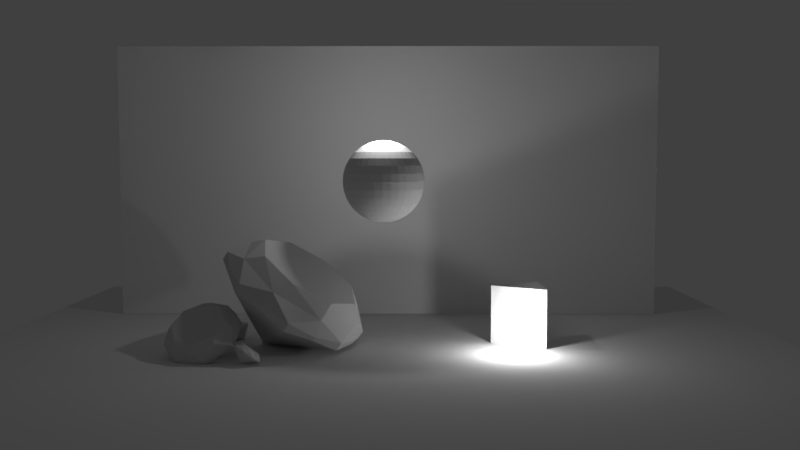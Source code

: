 # Source: untitled.blend  (saved by Blender 2.79.0; exported with 4.5.12 LTS)
import bpy
from mathutils import Matrix  # noqa: F401  (used for matrix-valued properties, if any)

bpy.ops.wm.read_factory_settings(use_empty=True)
scene = bpy.context.scene
scene.name = 'Scene'

# ---- collections
col_collection_1 = bpy.data.collections.new('Collection 1'); scene.collection.children.link(col_collection_1)

# ---- materials (node trees are filled in below, after node groups)
mat_white_diamond = bpy.data.materials.new('White_Diamond')
mat_white_diamond.alpha_threshold = 0.0
mat_white_diamond.use_transparent_shadow = False
mat_white_diamond.diffuse_color = (0.64, 0.64, 0.64, 1.0)
mat_white_diamond.specular_color = (0.5, 0.5, 0.5)
mat_white_diamond.roughness = 0.5
mat_white_diamond.specular_intensity = 1.0
mat_white_diamond_001 = bpy.data.materials.new('White_Diamond.001')
mat_white_diamond_001.alpha_threshold = 0.0
mat_white_diamond_001.use_transparent_shadow = False
mat_white_diamond_001.diffuse_color = (0.64, 0.64, 0.64, 1.0)
mat_white_diamond_001.specular_color = (0.5, 0.5, 0.5)
mat_white_diamond_001.roughness = 0.5
mat_white_diamond_001.specular_intensity = 1.0
mat_white_diamond_002 = bpy.data.materials.new('White_Diamond.002')
mat_white_diamond_002.alpha_threshold = 0.0
mat_white_diamond_002.use_transparent_shadow = False
mat_white_diamond_002.diffuse_color = (0.64, 0.64, 0.64, 1.0)
mat_white_diamond_002.specular_color = (0.5, 0.5, 0.5)
mat_white_diamond_002.roughness = 0.5
mat_white_diamond_002.specular_intensity = 1.0
mat_white_diamond_003 = bpy.data.materials.new('White_Diamond.003')
mat_white_diamond_003.alpha_threshold = 0.0
mat_white_diamond_003.use_transparent_shadow = False
mat_white_diamond_003.diffuse_color = (0.64, 0.64, 0.64, 1.0)
mat_white_diamond_003.specular_color = (0.5, 0.5, 0.5)
mat_white_diamond_003.roughness = 0.5
mat_white_diamond_003.specular_intensity = 1.0
mat_white_diamond_004 = bpy.data.materials.new('White_Diamond.004')
mat_white_diamond_004.alpha_threshold = 0.0
mat_white_diamond_004.use_transparent_shadow = False
mat_white_diamond_004.diffuse_color = (0.64, 0.64, 0.64, 1.0)
mat_white_diamond_004.specular_color = (0.5, 0.5, 0.5)
mat_white_diamond_004.roughness = 0.5
mat_white_diamond_004.specular_intensity = 1.0

# ---- material node trees

# ---- world
world_world = bpy.data.worlds.new('World'); scene.world = world_world
world_world.color = (0.05088, 0.05088, 0.05088)
world_world.use_sun_shadow = False
world_world.sun_shadow_jitter_overblur = 0.0
world_world.cycles.sampling_method = 'MANUAL'

# ---- cameras
cam_camera = bpy.data.cameras.new('Camera')
cam_camera.clip_end = 100.0
cam_camera.lens = 35.0
cam_camera.sensor_width = 32.0
cam_camera.sensor_height = 18.0
cam_camera.ortho_scale = 7.314
cam_camera.dof.focus_distance = 0.0
cam_camera.dof.aperture_fstop = 128.0

# ---- lights
light_lamp = bpy.data.lights.new('Lamp', 'POINT')
light_lamp.transmission_factor = 0.0
light_lamp.cutoff_distance = 30.0
light_lamp.energy = 100.0
light_lamp.shadow_buffer_clip_start = 1.001
light_lamp.shadow_soft_size = 0.1
light_lamp.shadow_maximum_resolution = 0.006
light_lamp.use_absolute_resolution = True
light_lamp_001 = bpy.data.lights.new('Lamp.001', 'POINT')
light_lamp_001.transmission_factor = 0.0
light_lamp_001.cutoff_distance = 30.0
light_lamp_001.energy = 100.0
light_lamp_001.shadow_buffer_clip_start = 1.001
light_lamp_001.shadow_soft_size = 0.1
light_lamp_001.shadow_maximum_resolution = 0.006
light_lamp_001.use_absolute_resolution = True

# ---- meshes
me_20255_triangular_prism = bpy.data.meshes.new('20255_Triangular_Prism')
me_20255_triangular_prism.from_pydata([(4.597, -4.848, 0.0), (0.0, -4.848, 7.963), (-4.597, -4.848, 0.0), (0.0, 4.848, 7.963), (-4.597, 4.848, 0.0), (4.597, 4.848, 0.0)], [], [(0, 1, 2), (2, 1, 3, 4), (1, 0, 5, 3), (0, 2, 4, 5), (5, 4, 3)])
me_20255_triangular_prism.polygons.foreach_set('use_smooth', [True] * 5)
_k = set([(0, 1), (0, 2), (0, 5), (1, 2), (1, 3), (2, 4), (3, 4), (3, 5), (4, 5)])
me_20255_triangular_prism.attributes.new('sharp_edge', 'BOOLEAN', 'EDGE').data.foreach_set('value', [ (min(e.vertices), max(e.vertices)) in _k for e in me_20255_triangular_prism.edges])
_uv = me_20255_triangular_prism.uv_layers.new(name='UVMap')
_uv.uv.foreach_set('vector', [0.4167, 0.0, 0.0833, 0.0, -0.25, 0.0, -0.25, 0.0, 0.0833, 0.0, 0.0833, 1.0, -0.25, 1.0, 0.0833, 0.0, 0.4167, 0.0, 0.4167, 1.0, 0.0833, 1.0, 0.4167, 0.0, 0.75, 0.0, 0.75, 1.0, 0.4167, 1.0, 0.4167, 1.0, 0.75, 1.0, 0.3333, 1.0])
me_20255_triangular_prism.use_remesh_preserve_volume = False
me_20255_triangular_prism.use_remesh_preserve_attributes = False
me_20255_triangular_prism.use_mirror_vertex_groups = False
me_20255_triangular_prism.update()
me_20255_triangular_prism.normals_split_custom_set([tuple(v) for v in zip(*[iter([0.0, -1.0, 0.0, 0.0, -1.0, 0.0, 0.0, -1.0, 0.0, -0.866, 0.0, 0.5, -0.866, 0.0, 0.5, -0.866, 0.0, 0.5, -0.866, 0.0, 0.5, 0.866, 0.0, 0.5, 0.866, 0.0, 0.5, 0.866, 0.0, 0.5, 0.866, 0.0, 0.5, 0.0, 0.0, -1.0, 0.0, 0.0, -1.0, 0.0, 0.0, -1.0, 0.0, 0.0, -1.0, 0.0, 1.0, 0.0, 0.0, 1.0, 0.0, 0.0, 1.0, 0.0])] * 3)])
me_cylinder_cylinder_001_white_diamond = bpy.data.meshes.new('Cylinder_Cylinder.001_White_Diamond')
me_cylinder_cylinder_001_white_diamond.from_pydata([(0.3252, -0.001675, 0.1079), (0.2427, 0.05178, 0.1423), (0.2235, 0.01747, 0.09613), (-0.2267, 0.9255, -0.3513), (-0.8413, 0.6652, -0.1382), (-0.6142, 0.9826, 0.2296), (-0.7031, 0.7904, 0.3849), (-0.9143, 0.4135, -0.1224), (0.2452, 0.003258, 0.04132), (-0.7084, 0.5004, -0.6308), (-0.6755, 0.2574, -0.7247), (0.2952, 0.01747, 0.009975), (-0.2933, 0.5846, -0.9598), (-0.1268, 0.4135, -1.069), (0.3441, 0.05178, 0.02047), (0.1608, 0.8685, -0.9323), (0.4105, 0.7904, -0.9537), (0.3633, 0.08609, 0.06665), (0.3879, 1.186, -0.5644), (0.6216, 1.167, -0.4464), (0.3416, 0.1003, 0.1215), (0.2549, 1.351, -0.07178), (0.3829, 1.323, 0.1559), (0.2916, 0.08609, 0.1528), (-0.1601, 1.266, 0.2571), (-0.1658, 1.167, 0.5002), (-0.376, 0.807, 0.732), (-0.6456, 0.5965, 0.5506), (-0.4302, 0.8981, 0.6869), (-0.6702, 0.6377, 0.5302), (0.3023, 1.14, 0.589), (-0.05241, 1.013, 0.6779), (0.2481, 1.231, 0.5438), (-0.07694, 1.054, 0.6575), (0.7941, 1.14, -0.002211), (0.5534, 1.185, 0.2977), (0.7399, 1.231, -0.04733), (0.5289, 1.226, 0.2773), (0.8114, 0.807, -0.6952), (0.817, 1.013, -0.3672), (0.7571, 0.8981, -0.7403), (0.7925, 1.054, -0.3876), (0.3439, 0.3362, -1.084), (0.5839, 0.5965, -0.9273), (0.2897, 0.4273, -1.129), (0.5594, 0.6377, -0.9477), (-0.3343, 0.003245, -0.941), (-0.009324, 0.1804, -1.055), (-0.3886, 0.09436, -0.9861), (-0.03385, 0.2216, -1.075), (-0.8261, 0.003245, -0.3498), (-0.6152, 0.008004, -0.6744), (-0.8804, 0.09436, -0.3949), (-0.6397, 0.0492, -0.6948), (-0.8434, 0.3362, 0.3432), (-0.8787, 0.1804, -0.009541), (-0.8976, 0.4273, 0.298), (-0.9032, 0.2216, -0.02994)], [], [(0, 1, 2), (3, 4, 5), (6, 4, 7), (0, 2, 8), (3, 9, 4), (7, 9, 10), (0, 8, 11), (3, 12, 9), (10, 12, 13), (0, 11, 14), (3, 15, 12), (13, 15, 16), (0, 14, 17), (3, 18, 15), (16, 18, 19), (0, 17, 20), (3, 21, 18), (19, 21, 22), (0, 20, 23), (3, 24, 21), (22, 24, 25), (0, 23, 1), (3, 5, 24), (25, 5, 6), (26, 27, 1), (26, 28, 29, 27), (6, 29, 28), (30, 31, 23), (30, 32, 33, 31), (25, 33, 32), (34, 35, 20), (34, 36, 37, 35), (22, 37, 36), (38, 39, 17), (38, 40, 41, 39), (19, 41, 40), (42, 43, 14), (42, 44, 45, 43), (16, 45, 44), (46, 47, 11), (46, 48, 49, 47), (13, 49, 48), (50, 51, 8), (50, 52, 53, 51), (10, 53, 52), (54, 55, 2), (54, 56, 57, 55), (7, 57, 56), (27, 29, 56, 54), (55, 57, 52, 50), (51, 53, 48, 46), (47, 49, 44, 42), (43, 45, 40, 38), (39, 41, 36, 34), (35, 37, 32, 30), (31, 33, 28, 26), (1, 23, 26), (23, 31, 26), (28, 33, 25), (25, 6, 28), (23, 20, 30), (20, 35, 30), (32, 37, 22), (22, 25, 32), (20, 17, 34), (17, 39, 34), (36, 41, 19), (19, 22, 36), (17, 14, 38), (14, 43, 38), (40, 45, 16), (16, 19, 40), (14, 11, 42), (11, 47, 42), (44, 49, 13), (13, 16, 44), (11, 8, 46), (8, 51, 46), (48, 53, 10), (10, 13, 48), (8, 2, 50), (2, 55, 50), (52, 57, 7), (7, 10, 52), (2, 1, 54), (1, 27, 54), (56, 29, 6), (6, 7, 56), (6, 5, 4), (7, 4, 9), (10, 9, 12), (13, 12, 15), (16, 15, 18), (19, 18, 21), (22, 21, 24), (25, 24, 5)])
me_cylinder_cylinder_001_white_diamond.polygons.foreach_set('use_smooth', [True] * 96)
_k = set([(0, 1), (0, 2), (0, 8), (0, 11), (0, 14), (0, 17), (0, 20), (0, 23), (1, 2), (1, 23), (1, 26), (1, 27), (1, 54), (2, 8), (2, 50), (2, 54), (2, 55), (4, 5), (4, 6), (4, 7), (4, 9), (5, 6), (5, 24), (5, 25), (6, 7), (6, 25), (6, 28), (6, 29), (6, 56), (7, 9), (7, 10), (7, 52), (7, 56), (7, 57), (8, 11), (8, 46), (8, 50), (8, 51), (9, 10), (9, 12), (10, 12), (10, 13), (10, 48), (10, 52), (10, 53), (11, 14), (11, 42), (11, 46), (11, 47), (12, 13), (12, 15), (13, 15), (13, 16), (13, 44), (13, 48), (13, 49), (14, 17), (14, 38), (14, 42), (14, 43), (15, 16), (15, 18), (16, 18), (16, 19), (16, 40), (16, 44), (16, 45), (17, 20), (17, 34), (17, 38), (17, 39), (18, 19), (18, 21), (19, 21), (19, 22), (19, 36), (19, 40), (19, 41), (20, 23), (20, 30), (20, 34), (20, 35), (21, 22), (21, 24), (22, 24), (22, 25), (22, 32), (22, 36), (22, 37), (23, 26), (23, 30), (23, 31), (24, 25), (25, 28), (25, 32), (25, 33), (26, 27), (26, 28), (26, 31), (27, 29), (27, 54), (28, 29), (28, 33), (29, 56), (30, 31), (30, 32), (30, 35), (31, 33), (32, 33), (32, 37), (34, 35), (34, 36), (34, 39), (35, 37), (36, 37), (36, 41), (38, 39), (38, 40), (38, 43), (39, 41), (40, 41), (40, 45), (42, 43), (42, 44), (42, 47), (43, 45), (44, 45), (44, 49), (46, 47), (46, 48), (46, 51), (47, 49), (48, 49), (48, 53), (50, 51), (50, 52), (50, 55), (51, 53), (52, 53), (52, 57), (54, 55), (54, 56), (55, 57), (56, 57)])
me_cylinder_cylinder_001_white_diamond.attributes.new('sharp_edge', 'BOOLEAN', 'EDGE').data.foreach_set('value', [ (min(e.vertices), max(e.vertices)) in _k for e in me_cylinder_cylinder_001_white_diamond.edges])
me_cylinder_cylinder_001_white_diamond.materials.append(mat_white_diamond)
me_cylinder_cylinder_001_white_diamond.use_remesh_preserve_volume = False
me_cylinder_cylinder_001_white_diamond.use_remesh_preserve_attributes = False
me_cylinder_cylinder_001_white_diamond.use_mirror_vertex_groups = False
me_cylinder_cylinder_001_white_diamond.update()
me_cylinder_cylinder_001_white_diamond.normals_split_custom_set([tuple(v) for v in zip(*[iter([-0.2128, -0.7399, 0.6382, -0.2128, -0.7399, 0.6382, -0.2128, -0.7399, 0.6382, -0.4707, 0.7907, -0.3915, -0.4707, 0.7907, -0.3915, -0.4707, 0.7907, -0.3915, -0.9416, 0.2841, 0.1807, -0.9416, 0.2841, 0.1807, -0.9416, 0.2841, 0.1807, -0.2012, -0.9646, 0.1703, -0.2012, -0.9646, 0.1703, -0.2012, -0.9646, 0.1703, -0.4707, 0.7907, -0.3915, -0.4707, 0.7907, -0.3915, -0.4707, 0.7907, -0.3915, -0.9278, 0.01835, -0.3725, -0.9278, 0.01835, -0.3725, -0.9278, 0.01835, -0.3725, 0.1309, -0.9646, -0.2288, 0.1309, -0.9646, -0.2288, 0.1309, -0.9646, -0.2288, -0.4707, 0.7907, -0.3915, -0.4707, 0.7907, -0.3915, -0.4707, 0.7907, -0.3915, -0.5352, 0.01835, -0.8445, -0.5352, 0.01835, -0.8445, -0.5352, 0.01835, -0.8445, 0.5888, -0.7399, -0.3254, 0.5888, -0.7399, -0.3254, 0.5888, -0.7399, -0.3254, -0.4707, 0.7907, -0.3915, -0.4707, 0.7907, -0.3915, -0.4707, 0.7907, -0.3915, 0.006349, 0.2842, -0.9588, 0.006349, 0.2842, -0.9588, 0.006349, 0.2842, -0.9588, 0.9044, -0.422, -0.06286, 0.9044, -0.422, -0.06286, 0.9044, -0.422, -0.06286, -0.4707, 0.7907, -0.3915, -0.4707, 0.7907, -0.3915, -0.4707, 0.7907, -0.3915, 0.3795, 0.66, -0.6483, 0.3795, 0.66, -0.6483, 0.3795, 0.66, -0.6483, 0.8928, -0.1972, 0.405, 0.8928, -0.1972, 0.405, 0.8928, -0.1972, 0.405, -0.4707, 0.7907, -0.3915, -0.4707, 0.7907, -0.3915, -0.4707, 0.7907, -0.3915, 0.3658, 0.9258, -0.09503, 0.3658, 0.9258, -0.09503, 0.3658, 0.9258, -0.09503, 0.5607, -0.1972, 0.8042, 0.5607, -0.1972, 0.8042, 0.5607, -0.1972, 0.8042, -0.4707, 0.7907, -0.3915, -0.4707, 0.7907, -0.3915, -0.4707, 0.7907, -0.3915, -0.02687, 0.9258, 0.377, -0.02687, 0.9258, 0.377, -0.02687, 0.9258, 0.377, 0.1028, -0.422, 0.9008, 0.1028, -0.422, 0.9008, 0.1028, -0.422, 0.9008, -0.4707, 0.7907, -0.3915, -0.4707, 0.7907, -0.3915, -0.4707, 0.7907, -0.3915, -0.5684, 0.66, 0.4912, -0.5684, 0.66, 0.4912, -0.5684, 0.66, 0.4912, -0.02999, -0.6303, 0.7757, -0.02999, -0.6303, 0.7757, -0.02999, -0.6303, 0.7757, -0.5852, 0.05235, 0.8092, -0.5852, 0.05235, 0.8092, -0.5852, 0.05235, 0.8092, -0.5852, 0.05235, 0.8092, -0.7521, 0.3616, 0.5509, -0.7521, 0.3616, 0.5509, -0.7521, 0.3616, 0.5509, 0.3466, -0.3617, 0.8655, 0.3466, -0.3617, 0.8655, 0.3466, -0.3617, 0.8655, 0.05308, 0.4683, 0.8819, 0.05308, 0.4683, 0.8819, 0.05308, 0.4683, 0.8819, 0.05308, 0.4683, 0.8819, -0.1822, 0.7455, 0.6411, -0.1822, 0.7455, 0.6411, -0.1822, 0.7455, 0.6411, 0.7374, -0.2462, 0.6289, 0.7374, -0.2462, 0.6289, 0.7374, -0.2462, 0.6289, 0.6603, 0.61, 0.4381, 0.6603, 0.61, 0.4381, 0.6603, 0.61, 0.4381, 0.6603, 0.61, 0.4381, 0.3775, 0.8892, 0.2584, 0.3775, 0.8892, 0.2584, 0.3775, 0.8892, 0.2584, 0.9136, -0.3514, 0.2047, 0.9136, -0.3514, 0.2047, 0.9136, -0.3514, 0.2047, 0.8807, 0.3943, -0.2624, 0.8807, 0.3943, -0.2624, 0.8807, 0.3943, -0.2624, 0.8807, 0.3943, -0.2624, 0.5991, 0.7085, -0.3729, 0.5991, 0.7085, -0.3729, 0.5991, 0.7085, -0.3729, 0.7718, -0.6158, -0.1587, 0.7718, -0.6158, -0.1587, 0.7718, -0.6158, -0.1587, 0.5852, -0.05234, -0.8092, 0.5852, -0.05234, -0.8092, 0.5852, -0.05234, -0.8092, 0.5852, -0.05234, -0.8092, 0.3528, 0.3092, -0.8831, 0.3528, 0.3092, -0.8831, 0.3528, 0.3092, -0.8831, 0.3952, -0.8844, -0.2484, 0.3952, -0.8844, -0.2484, 0.3952, -0.8844, -0.2484, -0.05308, -0.4683, -0.882, -0.05308, -0.4683, -0.882, -0.05308, -0.4683, -0.882, -0.05308, -0.4683, -0.882, -0.2171, -0.07469, -0.9733, -0.2171, -0.07469, -0.9733, -0.2171, -0.07469, -0.9733, 0.004335, -0.9999, -0.01184, 0.004335, -0.9999, -0.01184, 0.004335, -0.9999, -0.01184, -0.6603, -0.61, -0.4381, -0.6603, -0.61, -0.4381, -0.6603, -0.61, -0.4381, -0.6603, -0.61, -0.4381, -0.7769, -0.2184, -0.5906, -0.7769, -0.2184, -0.5906, -0.7769, -0.2184, -0.5906, -0.1718, -0.8947, 0.4124, -0.1718, -0.8947, 0.4124, -0.1718, -0.8947, 0.4124, -0.8807, -0.3943, 0.2624, -0.8807, -0.3943, 0.2624, -0.8807, -0.3943, 0.2624, -0.8807, -0.3943, 0.2624, -0.9985, -0.03764, 0.04074, -0.9985, -0.03764, 0.04074, -0.9985, -0.03764, 0.04074, -0.6892, -0.05234, 0.7227, -0.6892, -0.05234, 0.7227, -0.6892, -0.05234, 0.7227, -0.6892, -0.05234, 0.7227, -0.8769, -0.4683, 0.1083, -0.8769, -0.4683, 0.1083, -0.8769, -0.4683, 0.1083, -0.8769, -0.4683, 0.1083, -0.5509, -0.61, -0.5695, -0.5509, -0.61, -0.5695, -0.5509, -0.61, -0.5695, -0.5509, -0.61, -0.5695, 0.09774, -0.3943, -0.9138, 0.09774, -0.3943, -0.9138, 0.09774, -0.3943, -0.9138, 0.09774, -0.3943, -0.9138, 0.6892, 0.05235, -0.7227, 0.6892, 0.05235, -0.7227, 0.6892, 0.05235, -0.7227, 0.6892, 0.05235, -0.7227, 0.8769, 0.4683, -0.1083, 0.8769, 0.4683, -0.1083, 0.8769, 0.4683, -0.1083, 0.8769, 0.4683, -0.1083, 0.5509, 0.61, 0.5695, 0.5509, 0.61, 0.5695, 0.5509, 0.61, 0.5695, 0.5509, 0.61, 0.5695, -0.09775, 0.3943, 0.9138, -0.09775, 0.3943, 0.9138, -0.09775, 0.3943, 0.9138, -0.09775, 0.3943, 0.9138, 0.178, -0.5109, 0.841, 0.178, -0.5109, 0.841, 0.178, -0.5109, 0.841, 0.3676, -0.3514, 0.861, 0.3676, -0.3514, 0.861, 0.3676, -0.3514, 0.861, -0.2577, 0.7085, 0.657, -0.2577, 0.7085, 0.657, -0.2577, 0.7085, 0.657, -0.5913, 0.7625, 0.2626, -0.5913, 0.7625, 0.2626, -0.5913, 0.7625, 0.2626, 0.5672, -0.3199, 0.7589, 0.5672, -0.3199, 0.7589, 0.5672, -0.3199, 0.7589, 0.7526, -0.2462, 0.6107, 0.7526, -0.2462, 0.6107, 0.7526, -0.2462, 0.6107, 0.3228, 0.8892, 0.3242, 0.3228, 0.8892, 0.3242, 0.3228, 0.8892, 0.3242, -0.1675, 0.9705, 0.1732, -0.1675, 0.9705, 0.1732, -0.1675, 0.9705, 0.1732, 0.8495, -0.3199, 0.4196, 0.8495, -0.3199, 0.4196, 0.8495, -0.3199, 0.4196, 0.9141, -0.3617, 0.1833, 0.9141, -0.3617, 0.1833, 0.9141, -0.3617, 0.1833, 0.5972, 0.7455, -0.2958, 0.5972, 0.7455, -0.2958, 0.5972, 0.7455, -0.2958, 0.1398, 0.9705, -0.1962, 0.1398, 0.9705, -0.1962, 0.1398, 0.9705, -0.1962, 0.8594, -0.5109, 0.02196, 0.8594, -0.5109, 0.02196, 0.8594, -0.5109, 0.02196, 0.7573, -0.6303, -0.1707, 0.7573, -0.6303, -0.1707, 0.7573, -0.6303, -0.1707, 0.4048, 0.3616, -0.8398, 0.4048, 0.3616, -0.8398, 0.4048, 0.3616, -0.8398, 0.1506, 0.7625, -0.6292, 0.1506, 0.7625, -0.6292, 0.1506, 0.7625, -0.6292, 0.5911, -0.7811, -0.2012, 0.5911, -0.7811, -0.2012, 0.5911, -0.7811, -0.2012, 0.3742, -0.8947, -0.2439, 0.3742, -0.8947, -0.2439, 0.3742, -0.8947, -0.2439, -0.1416, -0.03764, -0.9892, -0.1416, -0.03764, -0.9892, -0.1416, -0.03764, -0.9892, -0.1415, 0.4684, -0.8721, -0.1415, 0.4684, -0.8721, -0.1415, 0.4684, -0.8721, 0.2019, -0.9721, -0.1191, 0.2019, -0.9721, -0.1191, 0.2019, -0.9721, -0.1191, -0.01085, -0.9999, 0.006418, -0.01085, -0.9999, 0.006418, -0.01085, -0.9999, 0.006418, -0.7221, -0.2184, -0.6564, -0.7221, -0.2184, -0.6564, -0.7221, -0.2184, -0.6564, -0.5653, 0.2604, -0.7827, -0.5653, 0.2604, -0.7827, -0.5653, 0.2604, -0.7827, -0.08036, -0.9721, 0.2202, -0.08036, -0.9721, 0.2202, -0.08036, -0.9721, 0.2202, -0.1723, -0.8844, 0.4338, -0.1723, -0.8844, 0.4338, -0.1723, -0.8844, 0.4338, -0.9965, -0.07469, -0.03639, -0.9965, -0.07469, -0.03639, -0.9965, -0.07469, -0.03639, -0.8725, 0.2604, -0.4134, -0.8725, 0.2604, -0.4134, -0.8725, 0.2604, -0.4134, -0.09025, -0.7811, 0.6179, -0.09025, -0.7811, 0.6179, -0.09025, -0.7811, 0.6179, -0.01555, -0.6158, 0.7878, -0.01555, -0.6158, 0.7878, -0.01555, -0.6158, 0.7878, -0.8042, 0.3092, 0.5076, -0.8042, 0.3092, 0.5076, -0.8042, 0.3092, 0.5076, -0.8833, 0.4684, 0.01962, -0.8833, 0.4684, 0.01962, -0.8833, 0.4684, 0.01962, -0.8646, 0.49, 0.1111, -0.8646, 0.49, 0.1111, -0.8646, 0.49, 0.1111, -0.9127, 0.244, -0.3279, -0.9127, 0.244, -0.3279, -0.9127, 0.244, -0.3279, -0.6331, 0.2028, -0.747, -0.6331, 0.2028, -0.747, -0.6331, 0.2028, -0.747, -0.1897, 0.3906, -0.9008, -0.1897, 0.3906, -0.9008, -0.1897, 0.3906, -0.9008, 0.1578, 0.6974, -0.6991, 0.1578, 0.6974, -0.6991, 0.1578, 0.6974, -0.6991, 0.2059, 0.9434, -0.2601, 0.2059, 0.9434, -0.2601, 0.2059, 0.9434, -0.2601, -0.07367, 0.9845, 0.159, -0.07367, 0.9845, 0.159, -0.07367, 0.9845, 0.159, -0.5171, 0.7967, 0.3128, -0.5171, 0.7967, 0.3128, -0.5171, 0.7967, 0.3128])] * 3)])
me_cylinder_002_cylinder_002_white_diamond_001 = bpy.data.meshes.new('Cylinder.002_Cylinder.002_White_Diamond.001')
me_cylinder_002_cylinder_002_white_diamond_001.from_pydata([(0.9857, 0.002262, 0.1016), (1.003, 0.01555, 0.115), (0.996, 0.00702, 0.1249), (0.9565, 0.2327, 0.2777), (1.079, 0.168, 0.3828), (1.13, 0.2469, 0.2879), (1.174, 0.1992, 0.2875), (1.092, 0.1055, 0.3965), (0.9815, 0.003488, 0.1271), (0.9569, 0.1271, 0.4161), (0.9327, 0.06666, 0.4208), (0.9685, 0.00702, 0.1203), (0.8343, 0.148, 0.3683), (0.7899, 0.1055, 0.3463), (0.9646, 0.01555, 0.1085), (0.7832, 0.2186, 0.2675), (0.7472, 0.1992, 0.2166), (0.9721, 0.02408, 0.09862), (0.8336, 0.2975, 0.1726), (0.8296, 0.2929, 0.1076), (0.9866, 0.02761, 0.0964), (0.956, 0.3384, 0.1392), (0.9888, 0.3317, 0.08321), (0.9996, 0.02408, 0.1032), (1.079, 0.3175, 0.187), (1.132, 0.2929, 0.1577), (1.208, 0.2033, 0.1737), (1.203, 0.151, 0.2543), (1.205, 0.2259, 0.191), (1.201, 0.1612, 0.2622), (1.092, 0.286, 0.04614), (1.155, 0.2544, 0.1111), (1.089, 0.3087, 0.06344), (1.154, 0.2646, 0.1189), (0.9032, 0.286, 0.01482), (0.9978, 0.2973, 0.02882), (0.9004, 0.3087, 0.03212), (0.9965, 0.3075, 0.03665), (0.7524, 0.2033, 0.09811), (0.822, 0.2544, 0.05573), (0.7495, 0.2259, 0.1154), (0.8207, 0.2646, 0.06355), (0.7276, 0.08624, 0.2472), (0.7311, 0.151, 0.1761), (0.7247, 0.1089, 0.2645), (0.7298, 0.1612, 0.1839), (0.8434, 0.003485, 0.3748), (0.7783, 0.04752, 0.3193), (0.8406, 0.02613, 0.3921), (0.777, 0.05776, 0.3271), (1.032, 0.003485, 0.4061), (0.9359, 0.004668, 0.4016), (1.029, 0.02613, 0.4234), (0.9346, 0.01491, 0.4094), (1.183, 0.08624, 0.3228), (1.112, 0.04752, 0.3747), (1.18, 0.1089, 0.3401), (1.11, 0.05776, 0.3825)], [], [(0, 1, 2), (3, 4, 5), (6, 4, 7), (0, 2, 8), (3, 9, 4), (7, 9, 10), (0, 8, 11), (3, 12, 9), (10, 12, 13), (0, 11, 14), (3, 15, 12), (13, 15, 16), (0, 14, 17), (3, 18, 15), (16, 18, 19), (0, 17, 20), (3, 21, 18), (19, 21, 22), (0, 20, 23), (3, 24, 21), (22, 24, 25), (0, 23, 1), (3, 5, 24), (25, 5, 6), (26, 27, 1), (26, 28, 29, 27), (6, 29, 28), (30, 31, 23), (30, 32, 33, 31), (25, 33, 32), (34, 35, 20), (34, 36, 37, 35), (22, 37, 36), (38, 39, 17), (38, 40, 41, 39), (19, 41, 40), (42, 43, 14), (42, 44, 45, 43), (16, 45, 44), (46, 47, 11), (46, 48, 49, 47), (13, 49, 48), (50, 51, 8), (50, 52, 53, 51), (10, 53, 52), (54, 55, 2), (54, 56, 57, 55), (7, 57, 56), (27, 29, 56, 54), (55, 57, 52, 50), (51, 53, 48, 46), (47, 49, 44, 42), (43, 45, 40, 38), (39, 41, 36, 34), (35, 37, 32, 30), (31, 33, 28, 26), (1, 23, 26), (23, 31, 26), (28, 33, 25), (25, 6, 28), (23, 20, 30), (20, 35, 30), (32, 37, 22), (22, 25, 32), (20, 17, 34), (17, 39, 34), (36, 41, 19), (19, 22, 36), (17, 14, 38), (14, 43, 38), (40, 45, 16), (16, 19, 40), (14, 11, 42), (11, 47, 42), (44, 49, 13), (13, 16, 44), (11, 8, 46), (8, 51, 46), (48, 53, 10), (10, 13, 48), (8, 2, 50), (2, 55, 50), (52, 57, 7), (7, 10, 52), (2, 1, 54), (1, 27, 54), (56, 29, 6), (6, 7, 56), (6, 5, 4), (7, 4, 9), (10, 9, 12), (13, 12, 15), (16, 15, 18), (19, 18, 21), (22, 21, 24), (25, 24, 5)])
me_cylinder_002_cylinder_002_white_diamond_001.polygons.foreach_set('use_smooth', [True] * 96)
_k = set([(0, 1), (0, 2), (0, 8), (0, 11), (0, 14), (0, 17), (0, 20), (0, 23), (1, 2), (1, 23), (1, 26), (1, 27), (1, 54), (2, 8), (2, 50), (2, 54), (2, 55), (4, 5), (4, 6), (4, 7), (4, 9), (5, 6), (5, 24), (5, 25), (6, 7), (6, 25), (6, 28), (6, 29), (6, 56), (7, 9), (7, 10), (7, 52), (7, 56), (7, 57), (8, 11), (8, 46), (8, 50), (8, 51), (9, 10), (9, 12), (10, 12), (10, 13), (10, 48), (10, 52), (10, 53), (11, 14), (11, 42), (11, 46), (11, 47), (12, 13), (12, 15), (13, 15), (13, 16), (13, 44), (13, 48), (13, 49), (14, 17), (14, 38), (14, 42), (14, 43), (15, 16), (15, 18), (16, 18), (16, 19), (16, 40), (16, 44), (16, 45), (17, 20), (17, 34), (17, 38), (17, 39), (18, 19), (18, 21), (19, 21), (19, 22), (19, 36), (19, 40), (19, 41), (20, 23), (20, 30), (20, 34), (20, 35), (21, 22), (21, 24), (22, 24), (22, 25), (22, 32), (22, 36), (22, 37), (23, 26), (23, 30), (23, 31), (24, 25), (25, 28), (25, 32), (25, 33), (26, 27), (26, 28), (26, 31), (27, 29), (27, 54), (28, 29), (28, 33), (29, 56), (30, 31), (30, 32), (30, 35), (31, 33), (32, 33), (32, 37), (34, 35), (34, 36), (34, 39), (35, 37), (36, 37), (36, 41), (38, 39), (38, 40), (38, 43), (39, 41), (40, 41), (40, 45), (42, 43), (42, 44), (42, 47), (43, 45), (44, 45), (44, 49), (46, 47), (46, 48), (46, 51), (47, 49), (48, 49), (48, 53), (50, 51), (50, 52), (50, 55), (51, 53), (52, 53), (52, 57), (54, 55), (54, 56), (55, 57), (56, 57)])
me_cylinder_002_cylinder_002_white_diamond_001.attributes.new('sharp_edge', 'BOOLEAN', 'EDGE').data.foreach_set('value', [ (min(e.vertices), max(e.vertices)) in _k for e in me_cylinder_002_cylinder_002_white_diamond_001.edges])
me_cylinder_002_cylinder_002_white_diamond_001.materials.append(mat_white_diamond_001)
me_cylinder_002_cylinder_002_white_diamond_001.use_remesh_preserve_volume = False
me_cylinder_002_cylinder_002_white_diamond_001.use_remesh_preserve_attributes = False
me_cylinder_002_cylinder_002_white_diamond_001.use_mirror_vertex_groups = False
me_cylinder_002_cylinder_002_white_diamond_001.update()
me_cylinder_002_cylinder_002_white_diamond_001.normals_split_custom_set([tuple(v) for v in zip(*[iter([0.6584, -0.7398, -0.1386, 0.6584, -0.7398, -0.1386, 0.6584, -0.7398, -0.1386, -0.1003, 0.7907, 0.604, -0.1003, 0.7907, 0.604, -0.1003, 0.7907, 0.604, 0.6314, 0.2842, 0.7215, 0.6314, 0.2842, 0.7215, 0.6314, 0.2842, 0.7215, 0.2486, -0.9646, 0.08763, 0.2486, -0.9646, 0.08763, 0.2486, -0.9646, 0.08763, -0.1003, 0.7907, 0.604, -0.1003, 0.7907, 0.604, -0.1003, 0.7907, 0.604, 0.1469, 0.01835, 0.989, 0.1469, 0.01835, 0.989, 0.1469, 0.01835, 0.989, -0.2635, -0.9646, 0.002588, -0.2635, -0.9646, 0.002588, -0.2635, -0.9646, 0.002588, -0.1003, 0.7907, 0.604, -0.1003, 0.7907, 0.604, -0.1003, 0.7907, 0.604, -0.4587, 0.01835, 0.8884, -0.4587, 0.01835, 0.8884, -0.4587, 0.01835, 0.8884, -0.5782, -0.7398, -0.344, -0.5782, -0.7398, -0.344, -0.5782, -0.7398, -0.344, -0.1003, 0.7907, 0.604, -0.1003, 0.7907, 0.604, -0.1003, 0.7907, 0.604, -0.8308, 0.2842, 0.4786, -0.8308, 0.2842, 0.4786, -0.8308, 0.2842, 0.4786, -0.511, -0.422, -0.7489, -0.511, -0.422, -0.7489, -0.511, -0.422, -0.7489, -0.1003, 0.7907, 0.604, -0.1003, 0.7907, 0.604, -0.1003, 0.7907, 0.604, -0.7512, 0.66, -0.000239, -0.7512, 0.66, -0.000239, -0.7512, 0.66, -0.000239, -0.1012, -0.1972, -0.9751, -0.1012, -0.1972, -0.9751, -0.1012, -0.1972, -0.9751, -0.1003, 0.7907, 0.604, -0.1003, 0.7907, 0.604, -0.1003, 0.7907, 0.604, -0.2667, 0.9258, -0.2677, -0.2667, 0.9258, -0.2677, -0.2667, 0.9258, -0.2677, 0.4109, -0.1972, -0.8901, 0.4109, -0.1972, -0.8901, 0.4109, -0.1972, -0.8901, -0.1003, 0.7907, 0.604, -0.1003, 0.7907, 0.604, -0.1003, 0.7907, 0.604, 0.3389, 0.9258, -0.1671, 0.3389, 0.9258, -0.1671, 0.3389, 0.9258, -0.1671, 0.7256, -0.422, -0.5435, 0.7256, -0.422, -0.5435, 0.7256, -0.422, -0.5435, -0.1003, 0.7907, 0.604, -0.1003, 0.7907, 0.604, -0.1003, 0.7907, 0.604, 0.711, 0.66, 0.2426, 0.711, 0.66, 0.2426, 0.711, 0.66, 0.2426, 0.6847, -0.6303, -0.3658, 0.6847, -0.6303, -0.3658, 0.6847, -0.6303, -0.3658, 0.9939, 0.05237, 0.09656, 0.9939, 0.05237, 0.09656, 0.9939, 0.05237, 0.09656, 0.9939, 0.05237, 0.09656, 0.8553, 0.3616, 0.371, 0.8553, 0.3616, 0.371, 0.8553, 0.3616, 0.371, 0.572, -0.3617, -0.7362, 0.572, -0.3617, -0.7362, 0.572, -0.3617, -0.7362, 0.7344, 0.4683, -0.4912, 0.7344, 0.4683, -0.4912, 0.7344, 0.4683, -0.4912, 0.7344, 0.4683, -0.4912, 0.6453, 0.7455, -0.1664, 0.6453, 0.7455, -0.1664, 0.6453, 0.7455, -0.1664, 0.1705, -0.2462, -0.9541, 0.1705, -0.2462, -0.9541, 0.1705, -0.2462, -0.9541, 0.04472, 0.61, -0.7911, 0.04472, 0.61, -0.7911, 0.04472, 0.61, -0.7911, 0.04472, 0.61, -0.7911, 0.0324, 0.8892, -0.4563, 0.0324, 0.8892, -0.4563, 0.0324, 0.8892, -0.4563, -0.2846, -0.3514, -0.8919, -0.2846, -0.3514, -0.8919, -0.2846, -0.3514, -0.8919, -0.6712, 0.3943, -0.6277, -0.6712, 0.3943, -0.6277, -0.6712, 0.3943, -0.6277, -0.6712, 0.3943, -0.6277, -0.6244, 0.7085, -0.3288, -0.6244, 0.7085, -0.3288, -0.6244, 0.7085, -0.3288, -0.5266, -0.6158, -0.586, -0.5266, -0.6158, -0.586, -0.5266, -0.6158, -0.586, -0.994, -0.05233, -0.09654, -0.994, -0.05233, -0.09654, -0.994, -0.05233, -0.09654, -0.994, -0.05233, -0.09654, -0.9404, 0.3092, 0.1414, -0.9404, 0.3092, 0.1414, -0.9404, 0.3092, 0.1414, -0.4139, -0.8844, -0.2157, -0.4139, -0.8844, -0.2157, -0.4139, -0.8844, -0.2157, -0.7344, -0.4684, 0.4911, -0.7344, -0.4684, 0.4911, -0.7344, -0.4684, 0.4911, -0.7344, -0.4684, 0.4911, -0.7304, -0.07469, 0.6789, -0.7304, -0.07469, 0.6789, -0.7304, -0.07469, 0.6789, -0.01241, -0.9999, 0.002238, -0.01241, -0.9999, 0.002238, -0.01241, -0.9999, 0.002238, -0.04472, -0.61, 0.7911, -0.04472, -0.61, 0.7911, -0.04472, -0.61, 0.7911, -0.04472, -0.61, 0.7911, -0.1175, -0.2184, 0.9688, -0.1175, -0.2184, 0.9688, -0.1175, -0.2184, 0.9688, 0.4427, -0.8947, -0.05996, 0.4427, -0.8947, -0.05996, 0.4427, -0.8947, -0.05996, 0.6712, -0.3943, 0.6277, 0.6712, -0.3943, 0.6277, 0.6712, -0.3943, 0.6277, 0.6712, -0.3943, 0.6277, 0.5393, -0.03765, 0.8413, 0.5393, -0.03765, 0.8413, 0.5393, -0.03765, 0.8413, 0.9718, -0.05232, 0.2299, 0.9718, -0.05232, 0.2299, 0.9718, -0.05232, 0.2299, 0.9718, -0.05232, 0.2299, 0.5363, -0.4683, 0.7022, 0.5363, -0.4683, 0.7022, 0.5363, -0.4683, 0.7022, 0.5363, -0.4683, 0.7022, -0.2134, -0.61, 0.7631, -0.2134, -0.61, 0.7631, -0.2134, -0.61, 0.7631, -0.2134, -0.61, 0.7631, -0.8381, -0.3943, 0.377, -0.8381, -0.3943, 0.377, -0.8381, -0.3943, 0.377, -0.8381, -0.3943, 0.377, -0.9718, 0.05236, -0.2299, -0.9718, 0.05236, -0.2299, -0.9718, 0.05236, -0.2299, -0.9718, 0.05236, -0.2299, -0.5363, 0.4684, -0.7022, -0.5363, 0.4684, -0.7022, -0.5363, 0.4684, -0.7022, -0.5363, 0.4684, -0.7022, 0.2134, 0.61, -0.7631, 0.2134, 0.61, -0.7631, 0.2134, 0.61, -0.7631, 0.2134, 0.61, -0.7631, 0.8381, 0.3943, -0.377, 0.8381, 0.3943, -0.377, 0.8381, 0.3943, -0.377, 0.8381, 0.3943, -0.377, 0.6361, -0.5109, -0.5782, 0.6361, -0.5109, -0.5782, 0.6361, -0.5109, -0.5782, 0.5576, -0.3514, -0.752, 0.5576, -0.3514, -0.752, 0.5576, -0.3514, -0.752, 0.6972, 0.7085, -0.1093, 0.6972, 0.7085, -0.1093, 0.6972, 0.7085, -0.1093, 0.5252, 0.7625, 0.3778, 0.5252, 0.7625, 0.3778, 0.5252, 0.7625, 0.3778, 0.3686, -0.3198, -0.8728, 0.3686, -0.3198, -0.8728, 0.3686, -0.3198, -0.8728, 0.1471, -0.2462, -0.958, 0.1471, -0.2462, -0.958, 0.1471, -0.2462, -0.958, 0.1168, 0.8892, -0.4423, 0.1168, 0.8892, -0.4423, 0.1168, 0.8892, -0.4423, 0.2341, 0.9705, 0.05708, 0.2341, 0.9705, 0.05708, 0.2341, 0.9705, 0.05708, -0.06669, -0.3199, -0.9451, -0.06669, -0.3199, -0.9451, -0.06669, -0.3199, -0.9451, -0.3033, -0.3617, -0.8816, -0.3033, -0.3617, -0.8816, -0.3033, -0.3617, -0.8816, -0.5569, 0.7455, -0.3661, -0.5569, 0.7455, -0.3661, -0.5569, 0.7455, -0.3661, -0.2399, 0.9705, -0.02164, -0.2399, 0.9705, -0.02164, -0.2399, 0.9705, -0.02164, -0.415, -0.5109, -0.7528, -0.415, -0.5109, -0.7528, -0.415, -0.5109, -0.7528, -0.5297, -0.6303, -0.5675, -0.5297, -0.6303, -0.5675, -0.5297, -0.6303, -0.5675, -0.9293, 0.3616, 0.07464, -0.9293, 0.3616, 0.07464, -0.9293, 0.3616, 0.07464, -0.6191, 0.7625, 0.1877, -0.6191, 0.7625, 0.1877, -0.6191, 0.7625, 0.1877, -0.4722, -0.7811, -0.4087, -0.4722, -0.7811, -0.4087, -0.4722, -0.7811, -0.4087, -0.3995, -0.8947, -0.1998, -0.3995, -0.8947, -0.1998, -0.3995, -0.8947, -0.1998, -0.7823, -0.03764, 0.6218, -0.7823, -0.03764, 0.6218, -0.7823, -0.03764, 0.6218, -0.6814, 0.4684, 0.5625, -0.6814, 0.4684, 0.5625, -0.6814, 0.4684, 0.5625, -0.2047, -0.9722, -0.1141, -0.2047, -0.9722, -0.1141, -0.2047, -0.9722, -0.1141, 0.01102, -0.9999, 0.006129, 0.01102, -0.9999, 0.006129, 0.01102, -0.9999, 0.006129, -0.2019, -0.2184, 0.9547, -0.2019, -0.2184, 0.9547, -0.2019, -0.2184, 0.9547, -0.3902, 0.2604, 0.8832, -0.3902, 0.2604, 0.8832, -0.3902, 0.2604, 0.8832, 0.2306, -0.9722, -0.0418, 0.2306, -0.9722, -0.0418, 0.2306, -0.9722, -0.0418, 0.4614, -0.8844, -0.0703, 0.4614, -0.8844, -0.0703, 0.4614, -0.8844, -0.0703, 0.4718, -0.07471, 0.8785, 0.4718, -0.07471, 0.8785, 0.4718, -0.07471, 0.8785, 0.08379, 0.2604, 0.9619, 0.08379, 0.2604, 0.9619, 0.08379, 0.2604, 0.9619, 0.5789, -0.7811, -0.2341, 0.5789, -0.7811, -0.2341, 0.5789, -0.7811, -0.2341, 0.6878, -0.6158, -0.3844, 0.6878, -0.6158, -0.3844, 0.6878, -0.6158, -0.3844, 0.8442, 0.3092, 0.4378, 0.8442, 0.3092, 0.4378, 0.8442, 0.3092, 0.4378, 0.463, 0.4684, 0.7525, 0.463, 0.4684, 0.7525, 0.463, 0.4684, 0.7525, 0.5325, 0.49, 0.6902, 0.5325, 0.49, 0.6902, 0.5325, 0.49, 0.6902, 0.1779, 0.244, 0.9533, 0.1779, 0.244, 0.9533, 0.1779, 0.244, 0.9533, -0.3251, 0.2028, 0.9237, -0.3251, 0.2028, 0.9237, -0.3251, 0.2028, 0.9237, -0.6818, 0.3906, 0.6186, -0.6818, 0.3906, 0.6186, -0.6818, 0.3906, 0.6186, -0.6831, 0.6974, 0.2168, -0.6831, 0.6974, 0.2168, -0.6831, 0.6974, 0.2168, -0.3285, 0.9434, -0.04637, -0.3285, 0.9434, -0.04637, -0.3285, 0.9434, -0.04637, 0.1745, 0.9845, -0.01672, 0.1745, 0.9845, -0.01672, 0.1745, 0.9845, -0.01672, 0.5311, 0.7967, 0.2884, 0.5311, 0.7967, 0.2884, 0.5311, 0.7967, 0.2884])] * 3)])
me_cylinder_001_cylinder_000_white_diamond_002 = bpy.data.meshes.new('Cylinder.001_Cylinder.000_White_Diamond.002')
me_cylinder_001_cylinder_000_white_diamond_002.from_pydata([(1.027, 0.001972, -0.2415), (1.008, 0.0275, -0.28), (1.03, 0.01111, -0.2903), (1.231, 0.4448, -0.5165), (1.114, 0.3205, -0.8041), (0.9445, 0.472, -0.6864), (0.8682, 0.3802, -0.7248), (1.105, 0.2002, -0.8385), (1.056, 0.004327, -0.2814), (1.352, 0.2417, -0.7533), (1.398, 0.1257, -0.7401), (1.073, 0.01111, -0.2584), (1.52, 0.2819, -0.5638), (1.576, 0.2002, -0.4872), (1.069, 0.0275, -0.2348), (1.518, 0.4175, -0.3466), (1.535, 0.3802, -0.228), (1.047, 0.04388, -0.2244), (1.349, 0.5691, -0.2289), (1.299, 0.5602, -0.1144), (1.021, 0.05067, -0.2334), (1.11, 0.6478, -0.2796), (1.005, 0.6348, -0.2128), (1.004, 0.04388, -0.2564), (0.943, 0.6076, -0.4691), (0.827, 0.5602, -0.4656), (0.711, 0.3881, -0.5599), (0.7906, 0.2876, -0.6931), (0.7312, 0.4317, -0.5869), (0.7997, 0.3073, -0.7054), (0.7966, 0.5471, -0.2401), (0.7451, 0.4864, -0.407), (0.8168, 0.5906, -0.2671), (0.7542, 0.506, -0.4192), (1.091, 0.5471, -0.02074), (0.942, 0.5687, -0.1278), (1.111, 0.5906, -0.04776), (0.9511, 0.5884, -0.1401), (1.422, 0.3881, -0.03028), (1.266, 0.4864, -0.01919), (1.442, 0.4317, -0.0573), (1.275, 0.506, -0.03141), (1.595, 0.1633, -0.2631), (1.527, 0.2876, -0.1447), (1.616, 0.2068, -0.2902), (1.536, 0.3073, -0.1569), (1.51, 0.004321, -0.5829), (1.572, 0.08891, -0.4308), (1.53, 0.04783, -0.6099), (1.582, 0.1086, -0.4431), (1.215, 0.004321, -0.8023), (1.376, 0.006594, -0.71), (1.236, 0.04783, -0.8293), (1.385, 0.02627, -0.7222), (0.8845, 0.1633, -0.7927), (1.052, 0.08891, -0.8186), (0.9046, 0.2068, -0.8198), (1.061, 0.1086, -0.8309)], [], [(0, 1, 2), (3, 4, 5), (6, 4, 7), (0, 2, 8), (3, 9, 4), (7, 9, 10), (0, 8, 11), (3, 12, 9), (10, 12, 13), (0, 11, 14), (3, 15, 12), (13, 15, 16), (0, 14, 17), (3, 18, 15), (16, 18, 19), (0, 17, 20), (3, 21, 18), (19, 21, 22), (0, 20, 23), (3, 24, 21), (22, 24, 25), (0, 23, 1), (3, 5, 24), (25, 5, 6), (26, 27, 1), (26, 28, 29, 27), (6, 29, 28), (30, 31, 23), (30, 32, 33, 31), (25, 33, 32), (34, 35, 20), (34, 36, 37, 35), (22, 37, 36), (38, 39, 17), (38, 40, 41, 39), (19, 41, 40), (42, 43, 14), (42, 44, 45, 43), (16, 45, 44), (46, 47, 11), (46, 48, 49, 47), (13, 49, 48), (50, 51, 8), (50, 52, 53, 51), (10, 53, 52), (54, 55, 2), (54, 56, 57, 55), (7, 57, 56), (27, 29, 56, 54), (55, 57, 52, 50), (51, 53, 48, 46), (47, 49, 44, 42), (43, 45, 40, 38), (39, 41, 36, 34), (35, 37, 32, 30), (31, 33, 28, 26), (1, 23, 26), (23, 31, 26), (28, 33, 25), (25, 6, 28), (23, 20, 30), (20, 35, 30), (32, 37, 22), (22, 25, 32), (20, 17, 34), (17, 39, 34), (36, 41, 19), (19, 22, 36), (17, 14, 38), (14, 43, 38), (40, 45, 16), (16, 19, 40), (14, 11, 42), (11, 47, 42), (44, 49, 13), (13, 16, 44), (11, 8, 46), (8, 51, 46), (48, 53, 10), (10, 13, 48), (8, 2, 50), (2, 55, 50), (52, 57, 7), (7, 10, 52), (2, 1, 54), (1, 27, 54), (56, 29, 6), (6, 7, 56), (6, 5, 4), (7, 4, 9), (10, 9, 12), (13, 12, 15), (16, 15, 18), (19, 18, 21), (22, 21, 24), (25, 24, 5)])
me_cylinder_001_cylinder_000_white_diamond_002.polygons.foreach_set('use_smooth', [True] * 96)
_k = set([(0, 1), (0, 2), (0, 8), (0, 11), (0, 14), (0, 17), (0, 20), (0, 23), (1, 2), (1, 23), (1, 26), (1, 27), (1, 54), (2, 8), (2, 50), (2, 54), (2, 55), (4, 5), (4, 6), (4, 7), (4, 9), (5, 6), (5, 24), (5, 25), (6, 7), (6, 25), (6, 28), (6, 29), (6, 56), (7, 9), (7, 10), (7, 52), (7, 56), (7, 57), (8, 11), (8, 46), (8, 50), (8, 51), (9, 10), (9, 12), (10, 12), (10, 13), (10, 48), (10, 52), (10, 53), (11, 14), (11, 42), (11, 46), (11, 47), (12, 13), (12, 15), (13, 15), (13, 16), (13, 44), (13, 48), (13, 49), (14, 17), (14, 38), (14, 42), (14, 43), (15, 16), (15, 18), (16, 18), (16, 19), (16, 40), (16, 44), (16, 45), (17, 20), (17, 34), (17, 38), (17, 39), (18, 19), (18, 21), (19, 21), (19, 22), (19, 36), (19, 40), (19, 41), (20, 23), (20, 30), (20, 34), (20, 35), (21, 22), (21, 24), (22, 24), (22, 25), (22, 32), (22, 36), (22, 37), (23, 26), (23, 30), (23, 31), (24, 25), (25, 28), (25, 32), (25, 33), (26, 27), (26, 28), (26, 31), (27, 29), (27, 54), (28, 29), (28, 33), (29, 56), (30, 31), (30, 32), (30, 35), (31, 33), (32, 33), (32, 37), (34, 35), (34, 36), (34, 39), (35, 37), (36, 37), (36, 41), (38, 39), (38, 40), (38, 43), (39, 41), (40, 41), (40, 45), (42, 43), (42, 44), (42, 47), (43, 45), (44, 45), (44, 49), (46, 47), (46, 48), (46, 51), (47, 49), (48, 49), (48, 53), (50, 51), (50, 52), (50, 55), (51, 53), (52, 53), (52, 57), (54, 55), (54, 56), (55, 57), (56, 57)])
me_cylinder_001_cylinder_000_white_diamond_002.attributes.new('sharp_edge', 'BOOLEAN', 'EDGE').data.foreach_set('value', [ (min(e.vertices), max(e.vertices)) in _k for e in me_cylinder_001_cylinder_000_white_diamond_002.edges])
me_cylinder_001_cylinder_000_white_diamond_002.materials.append(mat_white_diamond_002)
me_cylinder_001_cylinder_000_white_diamond_002.use_remesh_preserve_volume = False
me_cylinder_001_cylinder_000_white_diamond_002.use_remesh_preserve_attributes = False
me_cylinder_001_cylinder_000_white_diamond_002.use_mirror_vertex_groups = False
me_cylinder_001_cylinder_000_white_diamond_002.update()
me_cylinder_001_cylinder_000_white_diamond_002.normals_split_custom_set([tuple(v) for v in zip(*[iter([-0.6487, -0.7399, -0.1783, -0.6487, -0.7399, -0.1783, -0.6487, -0.7399, -0.1783, 0.3657, 0.7907, -0.491, 0.3657, 0.7907, -0.491, 0.3657, 0.7907, -0.491, -0.231, 0.2841, -0.9305, -0.231, 0.2841, -0.9305, -0.231, 0.2841, -0.9305, -0.1809, -0.9646, -0.1918, -0.1809, -0.9646, -0.1918, -0.1809, -0.9646, -0.1918, 0.3657, 0.7907, -0.491, 0.3657, 0.7907, -0.491, 0.3657, 0.7907, -0.491, 0.3222, 0.01836, -0.9465, 0.3222, 0.01836, -0.9465, 0.3222, 0.01836, -0.9465, 0.2355, -0.9646, 0.1184, 0.2355, -0.9646, 0.1184, 0.2355, -0.9646, 0.1184, 0.3657, 0.7907, -0.491, 0.3657, 0.7907, -0.491, 0.3657, 0.7907, -0.491, 0.8146, 0.01835, -0.5797, 0.8146, 0.01835, -0.5797, 0.8146, 0.01835, -0.5797, 0.3565, -0.7399, 0.5705, 0.3565, -0.7399, 0.5705, 0.3565, -0.7399, 0.5705, 0.3657, 0.7907, -0.491, 0.3657, 0.7907, -0.491, 0.3657, 0.7907, -0.491, 0.9577, 0.2841, -0.0451, 0.9577, 0.2841, -0.0451, 0.9577, 0.2841, -0.0451, 0.1113, -0.422, 0.8997, 0.1113, -0.422, 0.8997, 0.1113, -0.422, 0.8997, 0.3657, 0.7907, -0.491, 0.3657, 0.7907, -0.491, 0.3657, 0.7907, -0.491, 0.6677, 0.66, 0.3442, 0.6677, 0.66, 0.3442, 0.6677, 0.66, 0.3442, -0.3565, -0.1972, 0.9132, -0.3565, -0.1972, 0.9132, -0.3565, -0.1972, 0.9132, 0.3657, 0.7907, -0.491, 0.3657, 0.7907, -0.491, 0.3657, 0.7907, -0.491, 0.1145, 0.9258, 0.3602, 0.1145, 0.9258, 0.3602, 0.1145, 0.9258, 0.3602, -0.7729, -0.1972, 0.6031, -0.7729, -0.1972, 0.6031, -0.7729, -0.1972, 0.6031, 0.3657, 0.7907, -0.491, 0.3657, 0.7907, -0.491, 0.3657, 0.7907, -0.491, -0.3779, 0.9258, -0.006607, -0.3779, 0.9258, -0.006607, -0.3779, 0.9258, -0.006607, -0.8939, -0.422, 0.1509, -0.8939, -0.422, 0.1509, -0.8939, -0.422, 0.1509, 0.3657, 0.7907, -0.491, 0.3657, 0.7907, -0.491, 0.3657, 0.7907, -0.491, -0.521, 0.66, -0.5412, -0.521, 0.66, -0.5412, -0.521, 0.66, -0.5412, -0.7762, -0.6303, 0.01168, -0.7762, -0.6303, 0.01168, -0.7762, -0.6303, 0.01168, -0.8394, 0.05234, -0.541, -0.8394, 0.05234, -0.541, -0.8394, 0.05234, -0.541, -0.8394, 0.05234, -0.541, -0.5905, 0.3616, -0.7215, -0.5905, 0.3616, -0.7215, -0.5905, 0.3616, -0.7215, -0.8456, -0.3617, 0.3926, -0.8456, -0.3617, 0.3926, -0.8456, -0.3617, 0.3926, -0.8778, 0.4684, 0.1003, -0.8778, 0.4684, 0.1003, -0.8778, 0.4684, 0.1003, -0.8778, 0.4684, 0.1003, -0.6499, 0.7455, -0.1475, -0.6499, 0.7455, -0.1475, -0.6499, 0.7455, -0.1475, -0.5885, -0.2462, 0.7701, -0.5885, -0.2462, 0.7701, -0.5885, -0.2462, 0.7701, -0.402, 0.61, 0.6828, -0.402, 0.61, 0.6828, -0.402, 0.61, 0.6828, -0.402, 0.61, 0.6828, -0.2378, 0.8892, 0.3908, -0.2378, 0.8892, 0.3908, -0.2378, 0.8892, 0.3908, -0.1554, -0.3514, 0.9232, -0.1554, -0.3514, 0.9232, -0.1554, -0.3514, 0.9232, 0.3093, 0.3943, 0.8654, 0.3093, 0.3943, 0.8654, 0.3093, 0.3943, 0.8654, 0.3093, 0.3943, 0.8654, 0.4046, 0.7085, 0.5782, 0.4046, 0.7085, 0.5782, 0.4046, 0.7085, 0.5782, 0.1998, -0.6158, 0.7621, 0.1998, -0.6158, 0.7621, 0.1998, -0.6158, 0.7621, 0.8394, -0.05234, 0.541, 0.8394, -0.05234, 0.541, 0.8394, -0.05234, 0.541, 0.8394, -0.05234, 0.541, 0.9008, 0.3092, 0.3049, 0.9008, 0.3092, 0.3049, 0.9008, 0.3092, 0.3049, 0.2692, -0.8844, 0.3813, 0.2692, -0.8844, 0.3813, 0.2692, -0.8844, 0.3813, 0.8778, -0.4683, -0.1003, 0.8778, -0.4683, -0.1003, 0.8778, -0.4683, -0.1003, 0.8778, -0.4683, -0.1003, 0.9602, -0.07469, -0.2691, 0.9602, -0.07469, -0.2691, 0.9602, -0.07469, -0.2691, 0.01206, -0.9999, 0.003694, 0.01206, -0.9999, 0.003694, 0.01206, -0.9999, 0.003694, 0.402, -0.61, -0.6829, 0.402, -0.61, -0.6829, 0.402, -0.61, -0.6829, 0.402, -0.61, -0.6829, 0.5481, -0.2184, -0.8074, 0.5481, -0.2184, -0.8074, 0.5481, -0.2184, -0.8074, -0.421, -0.8947, -0.1494, -0.421, -0.8947, -0.1494, -0.421, -0.8947, -0.1494, -0.3093, -0.3943, -0.8654, -0.3093, -0.3943, -0.8654, -0.3093, -0.3943, -0.8654, -0.3093, -0.3943, -0.8654, -0.09426, -0.03764, -0.9948, -0.09426, -0.03764, -0.9948, -0.09426, -0.03764, -0.9948, -0.7587, -0.05235, -0.6494, -0.7587, -0.05235, -0.6494, -0.7587, -0.05235, -0.6494, -0.7587, -0.05235, -0.6494, -0.1552, -0.4683, -0.8698, -0.1552, -0.4683, -0.8698, -0.1552, -0.4683, -0.8698, -0.1552, -0.4683, -0.8698, 0.5392, -0.61, -0.5807, 0.5392, -0.61, -0.5807, 0.5392, -0.61, -0.5807, 0.5392, -0.61, -0.5807, 0.9177, -0.3943, 0.04856, 0.9177, -0.3943, 0.04856, 0.9177, -0.3943, 0.04856, 0.9177, -0.3943, 0.04856, 0.7586, 0.05234, 0.6494, 0.7586, 0.05234, 0.6494, 0.7586, 0.05234, 0.6494, 0.7586, 0.05234, 0.6494, 0.1552, 0.4684, 0.8698, 0.1552, 0.4684, 0.8698, 0.1552, 0.4684, 0.8698, 0.1552, 0.4684, 0.8698, -0.5392, 0.61, 0.5807, -0.5392, 0.61, 0.5807, -0.5392, 0.61, 0.5807, -0.5392, 0.61, 0.5807, -0.9177, 0.3943, -0.04857, -0.9177, 0.3943, -0.04857, -0.9177, 0.3943, -0.04857, -0.9177, 0.3943, -0.04857, -0.8302, -0.5109, 0.2228, -0.8302, -0.5109, 0.2228, -0.8302, -0.5109, 0.2228, -0.8401, -0.3514, 0.4132, -0.8401, -0.3514, 0.4132, -0.8401, -0.3514, 0.4132, -0.6699, 0.7085, -0.2221, -0.6699, 0.7085, -0.2221, -0.6699, 0.7085, -0.2221, -0.2939, 0.7625, -0.5763, -0.2939, 0.7625, -0.5763, -0.2939, 0.7625, -0.5763, -0.7274, -0.3199, 0.6072, -0.7274, -0.3199, 0.6072, -0.7274, -0.3199, 0.6072, -0.5694, -0.2462, 0.7843, -0.5694, -0.2462, 0.7843, -0.5694, -0.2462, 0.7843, -0.3064, 0.8892, 0.3397, -0.3064, 0.8892, 0.3397, -0.3064, 0.8892, 0.3397, -0.1819, 0.9705, -0.1579, -0.1819, 0.9705, -0.1579, -0.1819, 0.9705, -0.1579, -0.3735, -0.3199, 0.8708, -0.3735, -0.3199, 0.8708, -0.3735, -0.3199, 0.8708, -0.134, -0.3617, 0.9226, -0.134, -0.3617, 0.9226, -0.134, -0.3617, 0.9226, 0.3274, 0.7455, 0.5805, 0.3274, 0.7455, 0.5805, 0.3274, 0.7455, 0.5805, 0.2034, 0.9705, 0.1291, 0.2034, 0.9705, 0.1291, 0.2034, 0.9705, 0.1291, 0.0242, -0.5109, 0.8593, 0.0242, -0.5109, 0.8593, 0.0242, -0.5109, 0.8593, 0.2111, -0.6303, 0.7471, 0.2111, -0.6303, 0.7471, 0.2111, -0.6303, 0.7471, 0.8604, 0.3616, 0.3592, 0.8604, 0.3616, 0.3592, 0.8604, 0.3616, 0.3592, 0.6363, 0.7625, 0.1166, 0.6363, 0.7625, 0.1166, 0.6363, 0.7625, 0.1166, 0.2326, -0.7811, 0.5795, 0.2326, -0.7811, 0.5795, 0.2326, -0.7811, 0.5795, 0.2637, -0.8947, 0.3606, 0.2637, -0.8947, 0.3606, 0.2637, -0.8947, 0.3606, 0.9802, -0.03765, -0.1945, 0.9802, -0.03765, -0.1945, 0.9802, -0.03765, -0.1945, 0.8633, 0.4684, -0.1881, 0.8633, 0.4684, -0.1881, 0.8633, 0.4684, -0.1881, 0.1298, -0.9721, 0.1952, 0.1298, -0.9721, 0.1952, 0.1298, -0.9721, 0.1952, -0.006992, -0.9999, -0.0105, -0.006992, -0.9999, -0.0105, -0.006992, -0.9999, -0.0105, 0.6167, -0.2184, -0.7563, 0.6167, -0.2184, -0.7563, 0.6167, -0.2184, -0.7563, 0.7513, 0.2604, -0.6065, 0.7513, 0.2604, -0.6065, 0.7513, 0.2604, -0.6065, -0.2242, -0.9721, -0.06844, -0.2242, -0.9721, -0.06844, -0.2242, -0.9721, -0.06844, -0.4424, -0.8844, -0.1488, -0.4424, -0.8844, -0.1488, -0.4424, -0.8844, -0.1488, -0.01714, -0.0747, -0.9971, -0.01714, -0.0747, -0.9971, -0.01714, -0.0747, -0.9971, 0.366, 0.2604, -0.8935, 0.366, 0.2604, -0.8935, 0.366, 0.2604, -0.8935, -0.6218, -0.7811, -0.05697, -0.6218, -0.7811, -0.05697, -0.6218, -0.7811, -0.05697, -0.7875, -0.6158, 0.02674, -0.7875, -0.6158, 0.02674, -0.7875, -0.6158, 0.02674, -0.55, 0.3092, -0.7758, -0.55, 0.3092, -0.7758, -0.55, 0.3092, -0.7758, -0.06699, 0.4684, -0.881, -0.06699, 0.4684, -0.881, -0.06699, 0.4684, -0.881, -0.1574, 0.49, -0.8574, -0.1574, 0.49, -0.8574, -0.1574, 0.49, -0.8574, 0.2784, 0.244, -0.929, 0.2784, 0.244, -0.929, 0.2784, 0.244, -0.929, 0.712, 0.2028, -0.6723, 0.712, 0.2028, -0.6723, 0.712, 0.2028, -0.6723, 0.8893, 0.3906, -0.2377, 0.8893, 0.3906, -0.2377, 0.8893, 0.3906, -0.2377, 0.7066, 0.6974, 0.1201, 0.7066, 0.6974, 0.1201, 0.7066, 0.6974, 0.1201, 0.2708, 0.9434, 0.1916, 0.2708, 0.9434, 0.1916, 0.2708, 0.9434, 0.1916, -0.1628, 0.9845, -0.06503, -0.1628, 0.9845, -0.06503, -0.1628, 0.9845, -0.06503, -0.3401, 0.7967, -0.4996, -0.3401, 0.7967, -0.4996, -0.3401, 0.7967, -0.4996])] * 3)])
me_cylinder_003_cylinder_003_white_diamond_003 = bpy.data.meshes.new('Cylinder.003_Cylinder.003_White_Diamond.003')
me_cylinder_003_cylinder_003_white_diamond_003.from_pydata([(0.4825, -0.00123, 0.4747), (0.4951, 0.008402, 0.4646), (0.5007, 0.00222, 0.4717), (0.601, 0.1658, 0.5266), (0.6967, 0.1189, 0.4591), (0.6391, 0.1761, 0.4067), (0.6467, 0.1415, 0.3754), (0.7086, 0.07358, 0.4527), (0.4997, -0.000341, 0.4822), (0.6983, 0.08924, 0.551), (0.6973, 0.04545, 0.5689), (0.4926, 0.00222, 0.4902), (0.6429, 0.1044, 0.6287), (0.6195, 0.07358, 0.6559), (0.4836, 0.008402, 0.4908), (0.5629, 0.1556, 0.6466), (0.5207, 0.1415, 0.6628), (0.478, 0.01458, 0.4837), (0.5052, 0.2128, 0.5942), (0.4588, 0.2094, 0.5855), (0.479, 0.01715, 0.4732), (0.5036, 0.2425, 0.5023), (0.4701, 0.2376, 0.4693), (0.4861, 0.01458, 0.4652), (0.5591, 0.2273, 0.4246), (0.5479, 0.2094, 0.3823), (0.5727, 0.1445, 0.3316), (0.6285, 0.1066, 0.3496), (0.5844, 0.1609, 0.3367), (0.6337, 0.114, 0.3519), (0.4624, 0.2045, 0.3903), (0.5194, 0.1815, 0.3572), (0.4741, 0.2209, 0.3954), (0.5247, 0.189, 0.3595), (0.4068, 0.2045, 0.5172), (0.4335, 0.2126, 0.4532), (0.4185, 0.2209, 0.5223), (0.4388, 0.22, 0.4555), (0.4384, 0.1445, 0.638), (0.4211, 0.1815, 0.5815), (0.4501, 0.1609, 0.6431), (0.4263, 0.189, 0.5838), (0.5388, 0.05965, 0.682), (0.4894, 0.1066, 0.6669), (0.5504, 0.07606, 0.6871), (0.4947, 0.114, 0.6692), (0.6491, -0.000343, 0.6234), (0.5985, 0.03158, 0.6593), (0.6607, 0.01608, 0.6285), (0.6037, 0.039, 0.6616), (0.7047, -0.000343, 0.4965), (0.6844, 0.000514, 0.5632), (0.7163, 0.01608, 0.5016), (0.6896, 0.007938, 0.5655), (0.6731, 0.05965, 0.3756), (0.6968, 0.03158, 0.4349), (0.6847, 0.07606, 0.3807), (0.7021, 0.039, 0.4372)], [], [(0, 1, 2), (3, 4, 5), (6, 4, 7), (0, 2, 8), (3, 9, 4), (7, 9, 10), (0, 8, 11), (3, 12, 9), (10, 12, 13), (0, 11, 14), (3, 15, 12), (13, 15, 16), (0, 14, 17), (3, 18, 15), (16, 18, 19), (0, 17, 20), (3, 21, 18), (19, 21, 22), (0, 20, 23), (3, 24, 21), (22, 24, 25), (0, 23, 1), (3, 5, 24), (25, 5, 6), (26, 27, 1), (26, 28, 29, 27), (6, 29, 28), (30, 31, 23), (30, 32, 33, 31), (25, 33, 32), (34, 35, 20), (34, 36, 37, 35), (22, 37, 36), (38, 39, 17), (38, 40, 41, 39), (19, 41, 40), (42, 43, 14), (42, 44, 45, 43), (16, 45, 44), (46, 47, 11), (46, 48, 49, 47), (13, 49, 48), (50, 51, 8), (50, 52, 53, 51), (10, 53, 52), (54, 55, 2), (54, 56, 57, 55), (7, 57, 56), (27, 29, 56, 54), (55, 57, 52, 50), (51, 53, 48, 46), (47, 49, 44, 42), (43, 45, 40, 38), (39, 41, 36, 34), (35, 37, 32, 30), (31, 33, 28, 26), (1, 23, 26), (23, 31, 26), (28, 33, 25), (25, 6, 28), (23, 20, 30), (20, 35, 30), (32, 37, 22), (22, 25, 32), (20, 17, 34), (17, 39, 34), (36, 41, 19), (19, 22, 36), (17, 14, 38), (14, 43, 38), (40, 45, 16), (16, 19, 40), (14, 11, 42), (11, 47, 42), (44, 49, 13), (13, 16, 44), (11, 8, 46), (8, 51, 46), (48, 53, 10), (10, 13, 48), (8, 2, 50), (2, 55, 50), (52, 57, 7), (7, 10, 52), (2, 1, 54), (1, 27, 54), (56, 29, 6), (6, 7, 56), (6, 5, 4), (7, 4, 9), (10, 9, 12), (13, 12, 15), (16, 15, 18), (19, 18, 21), (22, 21, 24), (25, 24, 5)])
me_cylinder_003_cylinder_003_white_diamond_003.polygons.foreach_set('use_smooth', [True] * 96)
_k = set([(0, 1), (0, 2), (0, 8), (0, 11), (0, 14), (0, 17), (0, 20), (0, 23), (1, 2), (1, 23), (1, 26), (1, 27), (1, 54), (2, 8), (2, 50), (2, 54), (2, 55), (4, 5), (4, 6), (4, 7), (4, 9), (5, 6), (5, 24), (5, 25), (6, 7), (6, 25), (6, 28), (6, 29), (6, 56), (7, 9), (7, 10), (7, 52), (7, 56), (7, 57), (8, 11), (8, 46), (8, 50), (8, 51), (9, 10), (9, 12), (10, 12), (10, 13), (10, 48), (10, 52), (10, 53), (11, 14), (11, 42), (11, 46), (11, 47), (12, 13), (12, 15), (13, 15), (13, 16), (13, 44), (13, 48), (13, 49), (14, 17), (14, 38), (14, 42), (14, 43), (15, 16), (15, 18), (16, 18), (16, 19), (16, 40), (16, 44), (16, 45), (17, 20), (17, 34), (17, 38), (17, 39), (18, 19), (18, 21), (19, 21), (19, 22), (19, 36), (19, 40), (19, 41), (20, 23), (20, 30), (20, 34), (20, 35), (21, 22), (21, 24), (22, 24), (22, 25), (22, 32), (22, 36), (22, 37), (23, 26), (23, 30), (23, 31), (24, 25), (25, 28), (25, 32), (25, 33), (26, 27), (26, 28), (26, 31), (27, 29), (27, 54), (28, 29), (28, 33), (29, 56), (30, 31), (30, 32), (30, 35), (31, 33), (32, 33), (32, 37), (34, 35), (34, 36), (34, 39), (35, 37), (36, 37), (36, 41), (38, 39), (38, 40), (38, 43), (39, 41), (40, 41), (40, 45), (42, 43), (42, 44), (42, 47), (43, 45), (44, 45), (44, 49), (46, 47), (46, 48), (46, 51), (47, 49), (48, 49), (48, 53), (50, 51), (50, 52), (50, 55), (51, 53), (52, 53), (52, 57), (54, 55), (54, 56), (55, 57), (56, 57)])
me_cylinder_003_cylinder_003_white_diamond_003.attributes.new('sharp_edge', 'BOOLEAN', 'EDGE').data.foreach_set('value', [ (min(e.vertices), max(e.vertices)) in _k for e in me_cylinder_003_cylinder_003_white_diamond_003.edges])
me_cylinder_003_cylinder_003_white_diamond_003.materials.append(mat_white_diamond_003)
me_cylinder_003_cylinder_003_white_diamond_003.use_remesh_preserve_volume = False
me_cylinder_003_cylinder_003_white_diamond_003.use_remesh_preserve_attributes = False
me_cylinder_003_cylinder_003_white_diamond_003.use_mirror_vertex_groups = False
me_cylinder_003_cylinder_003_white_diamond_003.update()
me_cylinder_003_cylinder_003_white_diamond_003.normals_split_custom_set([tuple(v) for v in zip(*[iter([0.02764, -0.7399, -0.6722, 0.02764, -0.7399, -0.6722, 0.02764, -0.7399, -0.6722, 0.5607, 0.7907, 0.2458, 0.5607, 0.7907, 0.2458, 0.5607, 0.7907, 0.2458, 0.8546, 0.2841, -0.4346, 0.8546, 0.2841, -0.4346, 0.8546, 0.2841, -0.4346, 0.1461, -0.9646, -0.2194, 0.1461, -0.9646, -0.2194, 0.1461, -0.9646, -0.2194, 0.5607, 0.7907, 0.2458, 0.5607, 0.7907, 0.2458, 0.5607, 0.7907, 0.2458, 0.9947, 0.01835, 0.1008, 0.9947, 0.01835, 0.1008, 0.9947, 0.01835, 0.1008, -0.06234, -0.9646, 0.2561, -0.06234, -0.9646, 0.2561, -0.06234, -0.9646, 0.2561, 0.5607, 0.7907, 0.2458, 0.5607, 0.7907, 0.2458, 0.5607, 0.7907, 0.2458, 0.7483, 0.01835, 0.6632, 0.7483, 0.01835, 0.6632, 0.7483, 0.01835, 0.6632, -0.4755, -0.7399, 0.4758, -0.4755, -0.7399, 0.4758, -0.4755, -0.7399, 0.4758, 0.5607, 0.7907, 0.2458, 0.5607, 0.7907, 0.2458, 0.5607, 0.7907, 0.2458, 0.2596, 0.2842, 0.923, 0.2596, 0.2842, 0.923, 0.2596, 0.2842, 0.923, -0.8516, -0.422, 0.311, -0.8516, -0.422, 0.311, -0.8516, -0.422, 0.311, 0.5607, 0.7907, 0.2458, 0.5607, 0.7907, 0.2458, 0.5607, 0.7907, 0.2458, -0.185, 0.66, 0.7281, -0.185, 0.66, 0.7281, -0.185, 0.66, 0.7281, -0.9701, -0.1972, -0.1418, -0.9701, -0.1972, -0.1418, -0.9701, -0.1972, -0.1418, 0.5607, 0.7907, 0.2458, 0.5607, 0.7907, 0.2458, 0.5607, 0.7907, 0.2458, -0.3251, 0.9258, 0.1927, -0.3251, 0.9258, 0.1927, -0.3251, 0.9258, 0.1927, -0.7617, -0.1972, -0.6172, -0.7617, -0.1972, -0.6172, -0.7617, -0.1972, -0.6172, 0.5607, 0.7907, 0.2458, 0.5607, 0.7907, 0.2458, 0.5607, 0.7907, 0.2458, -0.07865, 0.9258, -0.3696, -0.07865, 0.9258, -0.3696, -0.07865, 0.9258, -0.3696, -0.3484, -0.422, -0.837, -0.3484, -0.422, -0.837, -0.3484, -0.422, -0.837, 0.5607, 0.7907, 0.2458, 0.5607, 0.7907, 0.2458, 0.5607, 0.7907, 0.2458, 0.41, 0.66, -0.6295, 0.41, 0.66, -0.6295, 0.41, 0.66, -0.6295, -0.1862, -0.6303, -0.7537, -0.1862, -0.6303, -0.7537, -0.1862, -0.6303, -0.7537, 0.3381, 0.05236, -0.9397, 0.3381, 0.05236, -0.9397, 0.3381, 0.05236, -0.9397, 0.3381, 0.05236, -0.9397, 0.57, 0.3616, -0.7378, 0.57, 0.3616, -0.7378, 0.57, 0.3616, -0.7378, -0.5729, -0.3617, -0.7355, -0.5729, -0.3617, -0.7355, -0.5729, -0.3617, -0.7355, -0.2954, 0.4683, -0.8327, -0.2954, 0.4683, -0.8327, -0.2954, 0.4683, -0.8327, -0.2954, 0.4683, -0.8327, -0.002596, 0.7455, -0.6665, -0.002596, 0.7455, -0.6665, -0.002596, 0.7455, -0.6665, -0.8829, -0.2462, -0.3999, -0.8829, -0.2462, -0.3999, -0.8829, -0.2462, -0.3999, -0.7558, 0.61, -0.2379, -0.7558, 0.61, -0.2379, -0.7558, 0.61, -0.2379, -0.7558, 0.61, -0.2379, -0.4343, 0.8892, -0.1436, -0.4343, 0.8892, -0.1436, -0.4343, 0.8892, -0.1436, -0.9345, -0.3514, 0.05645, -0.9345, -0.3514, 0.05645, -0.9345, -0.3514, 0.05645, -0.7735, 0.3943, 0.4962, -0.7735, 0.3943, 0.4962, -0.7735, 0.3943, 0.4962, -0.7735, 0.3943, 0.4962, -0.4723, 0.7085, 0.5244, -0.4723, 0.7085, 0.5244, -0.4723, 0.7085, 0.5244, -0.6976, -0.6158, 0.3663, -0.6976, -0.6158, 0.3663, -0.6976, -0.6158, 0.3663, -0.3381, -0.05232, 0.9397, -0.3381, -0.05232, 0.9397, -0.3381, -0.05232, 0.9397, -0.3381, -0.05232, 0.9397, -0.09428, 0.3092, 0.9463, -0.09428, 0.3092, 0.9463, -0.09428, 0.3092, 0.9463, -0.3109, -0.8844, 0.3481, -0.3109, -0.8844, 0.3481, -0.3109, -0.8844, 0.3481, 0.2954, -0.4684, 0.8327, 0.2954, -0.4684, 0.8327, 0.2954, -0.4684, 0.8327, 0.2954, -0.4684, 0.8327, 0.4784, -0.07469, 0.875, 0.4784, -0.07469, 0.875, 0.4784, -0.07469, 0.875, -0.0008816, -0.9999, 0.01257, -0.0008816, -0.9999, 0.01257, -0.0008816, -0.9999, 0.01257, 0.7558, -0.61, 0.2379, 0.7558, -0.61, 0.2379, 0.7558, -0.61, 0.2379, 0.7558, -0.61, 0.2379, 0.9101, -0.2184, 0.3522, 0.9101, -0.2184, 0.3522, 0.9101, -0.2184, 0.3522, 0.05077, -0.8947, -0.4438, 0.05077, -0.8947, -0.4438, 0.05077, -0.8947, -0.4438, 0.7735, -0.3943, -0.4962, 0.7735, -0.3943, -0.4962, 0.7735, -0.3943, -0.4962, 0.7735, -0.3943, -0.4962, 0.9481, -0.03764, -0.3158, 0.9481, -0.03764, -0.3158, 0.9481, -0.03764, -0.3158, 0.4619, -0.05237, -0.8854, 0.4619, -0.05237, -0.8854, 0.4619, -0.05237, -0.8854, 0.4619, -0.05237, -0.8854, 0.8125, -0.4683, -0.3471, 0.8125, -0.4683, -0.3471, 0.8125, -0.4683, -0.3471, 0.8125, -0.4683, -0.3471, 0.6872, -0.61, 0.3946, 0.6872, -0.61, 0.3946, 0.6872, -0.61, 0.3946, 0.6872, -0.61, 0.3946, 0.1593, -0.3943, 0.9051, 0.1593, -0.3943, 0.9051, 0.1593, -0.3943, 0.9051, 0.1593, -0.3943, 0.9051, -0.4619, 0.05238, 0.8854, -0.4619, 0.05238, 0.8854, -0.4619, 0.05238, 0.8854, -0.4619, 0.05238, 0.8854, -0.8125, 0.4683, 0.3471, -0.8125, 0.4683, 0.3471, -0.8125, 0.4683, 0.3471, -0.8125, 0.4683, 0.3471, -0.6872, 0.61, -0.3946, -0.6872, 0.61, -0.3946, -0.6872, 0.61, -0.3946, -0.6872, 0.61, -0.3946, -0.1593, 0.3943, -0.9051, -0.1593, 0.3943, -0.9051, -0.1593, 0.3943, -0.9051, -0.1593, 0.3943, -0.9051, -0.4041, -0.5109, -0.7587, -0.4041, -0.5109, -0.7587, -0.4041, -0.5109, -0.7587, -0.5918, -0.3514, -0.7255, -0.5918, -0.3514, -0.7255, -0.5918, -0.3514, -0.7255, 0.06552, 0.7085, -0.7027, 0.06552, 0.7085, -0.7027, 0.06552, 0.7085, -0.7027, 0.4953, 0.7625, -0.4162, 0.4953, 0.7625, -0.4162, 0.4953, 0.7625, -0.4162, -0.7554, -0.3198, -0.5719, -0.7554, -0.3198, -0.5719, -0.7554, -0.3198, -0.5719, -0.8924, -0.2462, -0.3782, -0.8924, -0.2462, -0.3782, -0.8924, -0.2462, -0.3782, -0.4, 0.8892, -0.222, -0.4, 0.8892, -0.222, -0.4, 0.8892, -0.222, 0.1129, 0.9705, -0.2128, 0.1129, 0.9705, -0.2128, 0.1129, 0.9705, -0.2128, -0.9325, -0.3199, -0.1678, -0.9325, -0.3199, -0.1678, -0.9325, -0.3199, -0.1678, -0.9291, -0.3617, 0.07717, -0.9291, -0.3617, 0.07717, -0.9291, -0.3617, 0.07717, -0.4918, 0.7455, 0.4497, -0.4918, 0.7455, 0.4497, -0.4918, 0.7455, 0.4497, -0.07999, 0.9705, 0.2272, -0.07999, 0.9705, 0.2272, -0.07999, 0.9705, 0.2272, -0.8318, -0.5109, 0.217, -0.8318, -0.5109, 0.217, -0.8318, -0.5109, 0.217, -0.6804, -0.6303, 0.3739, -0.6804, -0.6303, 0.3739, -0.6804, -0.6303, 0.3739, -0.1563, 0.3616, 0.9191, -0.1563, 0.3616, 0.9191, -0.1563, 0.3616, 0.9191, 0.02965, 0.7625, 0.6463, 0.02965, 0.7625, 0.6463, 0.02965, 0.7625, 0.6463, -0.5122, -0.7811, 0.3571, -0.5122, -0.7811, 0.3571, -0.5122, -0.7811, 0.3571, -0.292, -0.8947, 0.3381, -0.292, -0.8947, 0.3381, -0.292, -0.8947, 0.3381, 0.4102, -0.03763, 0.9112, 0.4102, -0.03763, 0.9112, 0.4102, -0.03763, 0.9112, 0.3776, 0.4684, 0.7988, 0.3776, 0.4684, 0.7988, 0.3776, 0.4684, 0.7988, -0.161, -0.9721, 0.1704, -0.161, -0.9721, 0.1704, -0.161, -0.9721, 0.1704, 0.008647, -0.9999, -0.009168, 0.008647, -0.9999, -0.009168, 0.008647, -0.9999, -0.009168, 0.8757, -0.2184, 0.4306, 0.8757, -0.2184, 0.4306, 0.8757, -0.2184, 0.4306, 0.76, 0.2604, 0.5954, 0.76, 0.2604, 0.5954, 0.76, 0.2604, 0.5954, 0.01621, -0.9721, -0.2338, 0.01621, -0.9721, -0.2338, 0.01621, -0.9721, -0.2338, 0.04535, -0.8844, -0.4645, 0.04535, -0.8844, -0.4645, 0.04535, -0.8844, -0.4645, 0.9676, -0.07469, -0.2412, 0.9676, -0.07469, -0.2412, 0.9676, -0.07469, -0.2412, 0.9529, 0.2604, 0.1554, 0.9529, 0.2604, 0.1554, 0.9529, 0.2604, 0.1554, -0.08449, -0.7811, -0.6187, -0.08449, -0.7811, -0.6187, -0.08449, -0.7811, -0.6187, -0.2034, -0.6158, -0.7612, -0.2034, -0.6158, -0.7612, -0.2034, -0.6158, -0.7612, 0.632, 0.3092, -0.7106, 0.632, 0.3092, -0.7106, 0.632, 0.3092, -0.7106, 0.8433, 0.4684, -0.2636, 0.8433, 0.4684, -0.2636, 0.8433, 0.4684, -0.2636, 0.8, 0.49, -0.3464, 0.8, 0.49, -0.3464, 0.8, 0.49, -0.3464, 0.9678, 0.244, 0.06209, 0.9678, 0.244, 0.06209, 0.9678, 0.244, 0.06209, 0.8153, 0.2028, 0.5423, 0.8153, 0.2028, 0.5423, 0.8153, 0.2028, 0.5423, 0.4319, 0.3906, 0.813, 0.4319, 0.3906, 0.813, 0.4319, 0.3906, 0.813, 0.04208, 0.6974, 0.7155, 0.04208, 0.6974, 0.7155, 0.04208, 0.6974, 0.7155, -0.1257, 0.9434, 0.307, -0.1257, 0.9434, 0.307, -0.1257, 0.9434, 0.307, 0.02671, 0.9845, -0.1732, 0.02671, 0.9845, -0.1732, 0.02671, 0.9845, -0.1732, 0.4102, 0.7967, -0.4439, 0.4102, 0.7967, -0.4439, 0.4102, 0.7967, -0.4439])] * 3)])
me_cylinder_004_cylinder_008_white_diamond_004 = bpy.data.meshes.new('Cylinder.004_Cylinder.008_White_Diamond.004')
me_cylinder_004_cylinder_008_white_diamond_004.from_pydata([(0.8508, 0.004318, -0.9712), (0.8424, 0.01374, -0.9578), (0.8349, 0.007693, -0.9625), (0.7246, 0.1678, -0.9813), (0.6577, 0.1219, -0.8881), (0.7278, 0.1778, -0.8582), (0.7307, 0.144, -0.8268), (0.6488, 0.07752, -0.8784), (0.8325, 0.005188, -0.9726), (0.6268, 0.09284, -0.9726), (0.622, 0.04999, -0.9894), (0.8365, 0.007693, -0.9822), (0.6532, 0.1077, -1.062), (0.6661, 0.07752, -1.095), (0.8446, 0.01374, -0.9857), (0.7214, 0.1577, -1.104), (0.7552, 0.144, -1.133), (0.8521, 0.01979, -0.981), (0.7915, 0.2137, -1.074), (0.8371, 0.2104, -1.081), (0.8545, 0.0223, -0.9709), (0.8224, 0.2427, -0.9899), (0.8639, 0.2379, -0.9701), (0.8505, 0.01979, -0.9613), (0.796, 0.2279, -0.9004), (0.8199, 0.2104, -0.8648), (0.8131, 0.1469, -0.81), (0.7559, 0.1098, -0.8087), (0.8007, 0.1629, -0.811), (0.7502, 0.117, -0.8092), (0.8963, 0.2056, -0.8995), (0.8543, 0.1831, -0.8507), (0.8839, 0.2216, -0.9005), (0.8486, 0.1904, -0.8511), (0.9071, 0.2056, -1.035), (0.9029, 0.2135, -0.967), (0.8947, 0.2216, -1.036), (0.8973, 0.2208, -0.9675), (0.8392, 0.1469, -1.136), (0.8733, 0.1831, -1.09), (0.8268, 0.1629, -1.137), (0.8677, 0.1904, -1.09), (0.7323, 0.06388, -1.145), (0.7828, 0.1098, -1.147), (0.7199, 0.07994, -1.146), (0.7772, 0.117, -1.147), (0.6492, 0.005185, -1.055), (0.6844, 0.03641, -1.105), (0.6368, 0.02125, -1.056), (0.6788, 0.04368, -1.105), (0.6384, 0.005186, -0.9201), (0.6358, 0.006024, -0.9883), (0.626, 0.02125, -0.9211), (0.6302, 0.01329, -0.9888), (0.7063, 0.06388, -0.8185), (0.6654, 0.03641, -0.8658), (0.6939, 0.07994, -0.8195), (0.6597, 0.04368, -0.8662)], [], [(0, 1, 2), (3, 4, 5), (6, 4, 7), (0, 2, 8), (3, 9, 4), (7, 9, 10), (0, 8, 11), (3, 12, 9), (10, 12, 13), (0, 11, 14), (3, 15, 12), (13, 15, 16), (0, 14, 17), (3, 18, 15), (16, 18, 19), (0, 17, 20), (3, 21, 18), (19, 21, 22), (0, 20, 23), (3, 24, 21), (22, 24, 25), (0, 23, 1), (3, 5, 24), (25, 5, 6), (26, 27, 1), (26, 28, 29, 27), (6, 29, 28), (30, 31, 23), (30, 32, 33, 31), (25, 33, 32), (34, 35, 20), (34, 36, 37, 35), (22, 37, 36), (38, 39, 17), (38, 40, 41, 39), (19, 41, 40), (42, 43, 14), (42, 44, 45, 43), (16, 45, 44), (46, 47, 11), (46, 48, 49, 47), (13, 49, 48), (50, 51, 8), (50, 52, 53, 51), (10, 53, 52), (54, 55, 2), (54, 56, 57, 55), (7, 57, 56), (27, 29, 56, 54), (55, 57, 52, 50), (51, 53, 48, 46), (47, 49, 44, 42), (43, 45, 40, 38), (39, 41, 36, 34), (35, 37, 32, 30), (31, 33, 28, 26), (1, 23, 26), (23, 31, 26), (28, 33, 25), (25, 6, 28), (23, 20, 30), (20, 35, 30), (32, 37, 22), (22, 25, 32), (20, 17, 34), (17, 39, 34), (36, 41, 19), (19, 22, 36), (17, 14, 38), (14, 43, 38), (40, 45, 16), (16, 19, 40), (14, 11, 42), (11, 47, 42), (44, 49, 13), (13, 16, 44), (11, 8, 46), (8, 51, 46), (48, 53, 10), (10, 13, 48), (8, 2, 50), (2, 55, 50), (52, 57, 7), (7, 10, 52), (2, 1, 54), (1, 27, 54), (56, 29, 6), (6, 7, 56), (6, 5, 4), (7, 4, 9), (10, 9, 12), (13, 12, 15), (16, 15, 18), (19, 18, 21), (22, 21, 24), (25, 24, 5)])
me_cylinder_004_cylinder_008_white_diamond_004.polygons.foreach_set('use_smooth', [True] * 96)
_k = set([(0, 1), (0, 2), (0, 8), (0, 11), (0, 14), (0, 17), (0, 20), (0, 23), (1, 2), (1, 23), (1, 26), (1, 27), (1, 54), (2, 8), (2, 50), (2, 54), (2, 55), (4, 5), (4, 6), (4, 7), (4, 9), (5, 6), (5, 24), (5, 25), (6, 7), (6, 25), (6, 28), (6, 29), (6, 56), (7, 9), (7, 10), (7, 52), (7, 56), (7, 57), (8, 11), (8, 46), (8, 50), (8, 51), (9, 10), (9, 12), (10, 12), (10, 13), (10, 48), (10, 52), (10, 53), (11, 14), (11, 42), (11, 46), (11, 47), (12, 13), (12, 15), (13, 15), (13, 16), (13, 44), (13, 48), (13, 49), (14, 17), (14, 38), (14, 42), (14, 43), (15, 16), (15, 18), (16, 18), (16, 19), (16, 40), (16, 44), (16, 45), (17, 20), (17, 34), (17, 38), (17, 39), (18, 19), (18, 21), (19, 21), (19, 22), (19, 36), (19, 40), (19, 41), (20, 23), (20, 30), (20, 34), (20, 35), (21, 22), (21, 24), (22, 24), (22, 25), (22, 32), (22, 36), (22, 37), (23, 26), (23, 30), (23, 31), (24, 25), (25, 28), (25, 32), (25, 33), (26, 27), (26, 28), (26, 31), (27, 29), (27, 54), (28, 29), (28, 33), (29, 56), (30, 31), (30, 32), (30, 35), (31, 33), (32, 33), (32, 37), (34, 35), (34, 36), (34, 39), (35, 37), (36, 37), (36, 41), (38, 39), (38, 40), (38, 43), (39, 41), (40, 41), (40, 45), (42, 43), (42, 44), (42, 47), (43, 45), (44, 45), (44, 49), (46, 47), (46, 48), (46, 51), (47, 49), (48, 49), (48, 53), (50, 51), (50, 52), (50, 55), (51, 53), (52, 53), (52, 57), (54, 55), (54, 56), (55, 57), (56, 57)])
me_cylinder_004_cylinder_008_white_diamond_004.attributes.new('sharp_edge', 'BOOLEAN', 'EDGE').data.foreach_set('value', [ (min(e.vertices), max(e.vertices)) in _k for e in me_cylinder_004_cylinder_008_white_diamond_004.edges])
me_cylinder_004_cylinder_008_white_diamond_004.materials.append(mat_white_diamond_004)
me_cylinder_004_cylinder_008_white_diamond_004.use_remesh_preserve_volume = False
me_cylinder_004_cylinder_008_white_diamond_004.use_remesh_preserve_attributes = False
me_cylinder_004_cylinder_008_white_diamond_004.use_mirror_vertex_groups = False
me_cylinder_004_cylinder_008_white_diamond_004.update()
me_cylinder_004_cylinder_008_white_diamond_004.normals_split_custom_set([tuple(v) for v in zip(*[iter([0.1938, -0.7399, 0.6442, 0.1938, -0.7399, 0.6442, 0.1938, -0.7399, 0.6442, -0.6103, 0.7907, -0.04875, -0.6103, 0.7907, -0.04875, -0.6103, 0.7907, -0.04875, -0.6654, 0.2841, 0.6903, -0.6654, 0.2841, 0.6903, -0.6654, 0.2841, 0.6903, -0.06628, -0.9646, 0.2551, -0.06628, -0.9646, 0.2551, -0.06628, -0.9646, 0.2551, -0.6103, 0.7907, -0.04875, -0.6103, 0.7907, -0.04876, -0.6103, 0.7907, -0.04875, -0.973, 0.01836, 0.2302, -0.973, 0.01836, 0.2302, -0.973, 0.01836, 0.2302, -0.02493, -0.9646, -0.2624, -0.02493, -0.9646, -0.2624, -0.02493, -0.9646, -0.2624, -0.6103, 0.7907, -0.04875, -0.6103, 0.7907, -0.04875, -0.6103, 0.7907, -0.04876, -0.9241, 0.01837, -0.3818, -0.9241, 0.01837, -0.3818, -0.9241, 0.01837, -0.3818, 0.2937, -0.7399, -0.6053, 0.2937, -0.7399, -0.6053, 0.2937, -0.7399, -0.6053, -0.6103, 0.7907, -0.04875, -0.6103, 0.7907, -0.04875, -0.6103, 0.7907, -0.04875, -0.5473, 0.2842, -0.7872, -0.5473, 0.2842, -0.7872, -0.5473, 0.2842, -0.7872, 0.7029, -0.4219, -0.5726, 0.7029, -0.4219, -0.5726, 0.7029, -0.4219, -0.5726, -0.6103, 0.7907, -0.04875, -0.6103, 0.7907, -0.04875, -0.6103, 0.7907, -0.04875, -0.06342, 0.66, -0.7485, -0.06342, 0.66, -0.7485, -0.06342, 0.66, -0.7485, 0.963, -0.1972, -0.1835, 0.963, -0.1972, -0.1835, 0.963, -0.1972, -0.1835, -0.6103, 0.7907, -0.04875, -0.6103, 0.7907, -0.04875, -0.6103, 0.7907, -0.04875, 0.2442, 0.9258, -0.2885, 0.2442, 0.9258, -0.2885, 0.2442, 0.9258, -0.2885, 0.9217, -0.1972, 0.3341, 0.9217, -0.1972, 0.3341, 0.9217, -0.1972, 0.3341, -0.6103, 0.7907, -0.04875, -0.6103, 0.7907, -0.04875, -0.6103, 0.7907, -0.04875, 0.1953, 0.9258, 0.3236, 0.1953, 0.9258, 0.3236, 0.1953, 0.9258, 0.3236, 0.6031, -0.4219, 0.6769, 0.6031, -0.4219, 0.6769, 0.6031, -0.4219, 0.6769, -0.6103, 0.7907, -0.04875, -0.6103, 0.7907, -0.04875, -0.6103, 0.7907, -0.04875, -0.1815, 0.66, 0.729, -0.1815, 0.66, 0.729, -0.1815, 0.66, 0.729, 0.4226, -0.6303, 0.6513, 0.4226, -0.6303, 0.6513, 0.4226, -0.6303, 0.6513, -0.01194, 0.05234, 0.9986, -0.01194, 0.05234, 0.9986, -0.01194, 0.05234, 0.9986, -0.01194, 0.05234, 0.9986, -0.2972, 0.3616, 0.8837, -0.2972, 0.3616, 0.8837, -0.2972, 0.3616, 0.8837, 0.782, -0.3617, 0.5075, 0.782, -0.3617, 0.5075, 0.782, -0.3617, 0.5075, 0.5516, 0.4683, 0.6902, 0.5516, 0.4683, 0.6902, 0.5516, 0.4683, 0.6902, 0.5516, 0.4683, 0.6902, 0.2205, 0.7456, 0.6289, 0.2205, 0.7456, 0.6289, 0.2205, 0.7456, 0.6289, 0.9651, -0.2462, 0.08902, 0.9651, -0.2462, 0.08902, 0.9651, -0.2462, 0.08902, 0.7921, 0.61, -0.0225, 0.7921, 0.61, -0.0225, 0.7921, 0.61, -0.0225, 0.7921, 0.61, -0.0225, 0.4574, 0.8892, -0.006403, 0.4574, 0.8892, -0.006403, 0.4574, 0.8892, -0.006403, 0.8646, -0.3514, -0.3592, 0.8646, -0.3514, -0.3592, 0.8646, -0.3514, -0.3592, 0.5686, 0.3943, -0.722, 0.5686, 0.3943, -0.722, 0.5686, 0.3943, -0.722, 0.5686, 0.3943, -0.722, 0.2747, 0.7085, -0.6501, 0.2747, 0.7085, -0.6501, 0.2747, 0.7085, -0.6501, 0.5393, -0.6158, -0.5744, 0.5393, -0.6158, -0.5744, 0.5393, -0.6158, -0.5744, 0.01192, -0.05231, -0.9986, 0.01192, -0.05231, -0.9986, 0.01192, -0.05231, -0.9986, 0.01192, -0.05231, -0.9986, -0.2206, 0.3092, -0.9251, -0.2206, 0.3092, -0.9251, -0.2206, 0.3092, -0.9251, 0.1798, -0.8844, -0.4307, 0.1798, -0.8844, -0.4307, 0.1798, -0.8844, -0.4307, -0.5516, -0.4683, -0.6902, -0.5516, -0.4683, -0.6902, -0.5516, -0.4683, -0.6902, -0.5516, -0.4683, -0.6902, -0.7383, -0.07469, -0.6703, -0.7383, -0.07469, -0.6703, -0.7383, -0.07469, -0.6703, -0.003279, -0.9999, -0.01216, -0.003279, -0.9999, -0.01216, -0.003279, -0.9999, -0.01216, -0.7921, -0.61, 0.0225, -0.7921, -0.61, 0.0225, -0.7921, -0.61, 0.0225, -0.7921, -0.61, 0.0225, -0.9752, -0.2184, -0.03498, -0.9752, -0.2184, -0.03498, -0.9752, -0.2184, -0.03498, 0.09726, -0.8947, 0.436, 0.09726, -0.8947, 0.436, 0.09726, -0.8947, 0.436, -0.5685, -0.3943, 0.722, -0.5685, -0.3943, 0.722, -0.5685, -0.3943, 0.722, -0.5685, -0.3943, 0.722, -0.7925, -0.03766, 0.6087, -0.7925, -0.03766, 0.6087, -0.7925, -0.03766, 0.6087, -0.1467, -0.05236, 0.9878, -0.1467, -0.05236, 0.9878, -0.1467, -0.05236, 0.9878, -0.1467, -0.05236, 0.9878, -0.6542, -0.4684, 0.5939, -0.6542, -0.4684, 0.5939, -0.6542, -0.4684, 0.5939, -0.6542, -0.4684, 0.5939, -0.7785, -0.61, -0.148, -0.7785, -0.61, -0.148, -0.7785, -0.61, -0.148, -0.7785, -0.61, -0.148, -0.4467, -0.3943, -0.8031, -0.4467, -0.3943, -0.8031, -0.4467, -0.3943, -0.8031, -0.4467, -0.3943, -0.8031, 0.1467, 0.05236, -0.9878, 0.1467, 0.05236, -0.9878, 0.1467, 0.05236, -0.9878, 0.1467, 0.05236, -0.9878, 0.6542, 0.4683, -0.5938, 0.6542, 0.4683, -0.5938, 0.6542, 0.4683, -0.5938, 0.6542, 0.4683, -0.5938, 0.7785, 0.61, 0.148, 0.7785, 0.61, 0.148, 0.7785, 0.61, 0.148, 0.7785, 0.61, 0.148, 0.4467, 0.3943, 0.8031, 0.4467, 0.3943, 0.8031, 0.4467, 0.3943, 0.8031, 0.4467, 0.3943, 0.8031, 0.6301, -0.5109, 0.5847, 0.6301, -0.5109, 0.5847, 0.6301, -0.5109, 0.5847, 0.7966, -0.3514, 0.4919, 0.7966, -0.3514, 0.4919, 0.7966, -0.3514, 0.4919, 0.168, 0.7085, 0.6854, 0.168, 0.7085, 0.6854, 0.168, 0.7085, 0.6854, -0.3319, 0.7625, 0.5553, -0.3319, 0.7625, 0.5553, -0.3319, 0.7625, 0.5553, 0.9009, -0.3199, 0.2933, 0.9009, -0.3199, 0.2933, 0.9009, -0.3199, 0.2933, 0.967, -0.2462, 0.06533, 0.967, -0.2462, 0.06533, 0.967, -0.2462, 0.06533, 0.4506, 0.8892, 0.07894, 0.4506, 0.8892, 0.07894, 0.4506, 0.8892, 0.07894, -0.03705, 0.9705, 0.238, -0.03705, 0.9705, 0.238, -0.03705, 0.9705, 0.238, 0.936, -0.3199, -0.1466, 0.936, -0.3199, -0.1466, 0.936, -0.3199, -0.1466, 0.8527, -0.3617, -0.377, 0.8527, -0.3617, -0.377, 0.8527, -0.3617, -0.377, 0.3176, 0.7456, -0.5859, 0.3176, 0.7456, -0.5859, 0.3176, 0.7456, -0.5859, 0.00121, 0.9705, -0.2409, 0.00121, 0.9705, -0.2409, 0.00121, 0.9705, -0.2409, 0.715, -0.5109, -0.4773, 0.715, -0.5109, -0.4773, 0.715, -0.5109, -0.4773, 0.5206, -0.6303, -0.5759, 0.5206, -0.6303, -0.5759, 0.5206, -0.6303, -0.5759, -0.1531, 0.3616, -0.9197, -0.1531, 0.3616, -0.9197, -0.1531, 0.3616, -0.9197, -0.2395, 0.7625, -0.601, -0.2395, 0.7625, -0.601, -0.2395, 0.7625, -0.601, 0.3671, -0.7811, -0.5051, 0.3671, -0.7811, -0.5051, 0.3671, -0.7811, -0.5051, 0.1652, -0.8947, -0.415, 0.1652, -0.8947, -0.415, 0.1652, -0.8947, -0.415, -0.6858, -0.03764, -0.7268, -0.6858, -0.03764, -0.7268, -0.6858, -0.03764, -0.7268, -0.6182, 0.4684, -0.6312, -0.6182, 0.4684, -0.6312, -0.6182, 0.4684, -0.6312, 0.09634, -0.9722, -0.2136, 0.09634, -0.9722, -0.2136, 0.09634, -0.9722, -0.2136, -0.005169, -0.9999, 0.0115, -0.005169, -0.9999, 0.0115, -0.005169, -0.9999, 0.0115, -0.9684, -0.2184, -0.1203, -0.9684, -0.2184, -0.1203, -0.9684, -0.2184, -0.1203, -0.913, 0.2604, -0.3139, -0.913, 0.2604, -0.3139, -0.913, 0.2604, -0.3139, 0.06119, -0.9722, 0.2262, 0.06119, -0.9722, 0.2262, 0.06119, -0.9722, 0.2262, 0.1092, -0.8844, 0.4538, 0.1092, -0.8844, 0.4538, 0.1092, -0.8844, 0.4538, -0.8354, -0.0747, 0.5446, -0.8354, -0.0747, 0.5446, -0.8354, -0.0747, 0.5446, -0.9513, 0.2604, 0.165, -0.9513, 0.2604, 0.165, -0.9513, 0.2604, 0.165, 0.2823, -0.7811, 0.5569, 0.2823, -0.7811, 0.5569, 0.2823, -0.7811, 0.5569, 0.4413, -0.6158, 0.6528, 0.4413, -0.6158, 0.6528, 0.4413, -0.6158, 0.6528, -0.3647, 0.3092, 0.8783, -0.3647, 0.3092, 0.8783, -0.3647, 0.3092, 0.8783, -0.7106, 0.4684, 0.5251, -0.7106, 0.4684, 0.5251, -0.7106, 0.4684, 0.5251, -0.6426, 0.49, 0.5891, -0.6426, 0.49, 0.5891, -0.6426, 0.49, 0.5891, -0.9348, 0.244, 0.258, -0.9348, 0.244, 0.258, -0.9348, 0.244, 0.258, -0.9479, 0.2028, -0.2456, -0.9479, 0.2028, -0.2456, -0.9479, 0.2028, -0.2456, -0.6741, 0.3906, -0.6269, -0.6741, 0.3906, -0.6269, -0.6741, 0.3906, -0.6269, -0.2739, 0.6974, -0.6623, -0.2739, 0.6974, -0.6623, -0.2739, 0.6974, -0.6623, 0.01839, 0.9434, -0.3312, 0.01839, 0.9434, -0.3312, 0.01839, 0.9434, -0.3312, 0.03145, 0.9845, 0.1724, 0.03145, 0.9845, 0.1724, 0.03145, 0.9845, 0.1724, -0.2423, 0.7967, 0.5537, -0.2423, 0.7967, 0.5537, -0.2423, 0.7967, 0.5537])] * 3)])
me_plane_001 = bpy.data.meshes.new('Plane.001')
me_plane_001.from_pydata([(-1.0, -1.0, 0.0), (1.0, -1.0, 0.0), (-1.0, 1.0, 0.0), (1.0, 1.0, 0.0)], [], [(0, 1, 3, 2)])
_uv = me_plane_001.uv_layers.new(name='UVMap')
_uv.uv.foreach_set('vector', [0.0, 2.086e-07, 1.0, 0.0, 1.0, 1.0, 2.086e-07, 1.0])
me_plane_001.use_remesh_preserve_volume = False
me_plane_001.use_remesh_preserve_attributes = False
me_plane_001.use_mirror_vertex_groups = False
me_plane_001.update()
me_sphere = bpy.data.meshes.new('Sphere')
me_sphere.from_pydata([(0.0, 0.1951, 0.9808), (0.0, 0.3827, 0.9239), (0.0, 0.5556, 0.8315), (0.0, 0.7071, 0.7071), (0.0, 0.8315, 0.5556), (0.0, 0.9239, 0.3827), (0.0, 0.9808, 0.1951), (0.0, 1.0, 7.55e-08), (0.0, 0.9808, -0.1951), (0.0, 0.5556, -0.8315), (0.03806, 0.1913, 0.9808), (0.07466, 0.3753, 0.9239), (0.1084, 0.5449, 0.8315), (0.1379, 0.6935, 0.7071), (0.1622, 0.8155, 0.5556), (0.1802, 0.9061, 0.3827), (0.1913, 0.9619, 0.1951), (0.1951, 0.9808, 7.55e-08), (0.1913, 0.9619, -0.1951), (0.1802, 0.9061, -0.3827), (0.1622, 0.8155, -0.5556), (0.1379, 0.6935, -0.7071), (0.1084, 0.5449, -0.8315), (0.07466, 0.3753, -0.9239), (0.03806, 0.1913, -0.9808), (0.07466, 0.1802, 0.9808), (0.1464, 0.3536, 0.9239), (0.2126, 0.5133, 0.8315), (0.2706, 0.6533, 0.7071), (0.3182, 0.7682, 0.5556), (0.3536, 0.8536, 0.3827), (0.3753, 0.9061, 0.1951), (0.3827, 0.9239, 7.55e-08), (0.3753, 0.9061, -0.1951), (0.3536, 0.8536, -0.3827), (0.3182, 0.7682, -0.5556), (0.2706, 0.6533, -0.7071), (0.2126, 0.5133, -0.8315), (0.1464, 0.3536, -0.9239), (0.07466, 0.1802, -0.9808), (0.1084, 0.1622, 0.9808), (0.2126, 0.3182, 0.9239), (0.3087, 0.4619, 0.8315), (0.3928, 0.5879, 0.7071), (0.4619, 0.6913, 0.5556), (0.5133, 0.7682, 0.3827), (0.5449, 0.8155, 0.1951), (0.5556, 0.8315, 7.55e-08), (0.5449, 0.8155, -0.1951), (0.5133, 0.7682, -0.3827), (0.4619, 0.6913, -0.5556), (0.3928, 0.5879, -0.7071), (0.3087, 0.4619, -0.8315), (0.2126, 0.3182, -0.9239), (0.1084, 0.1622, -0.9808), (0.1379, 0.1379, 0.9808), (0.2706, 0.2706, 0.9239), (0.3928, 0.3928, 0.8315), (0.5, 0.5, 0.7071), (0.5879, 0.5879, 0.5556), (0.6533, 0.6533, 0.3827), (0.6935, 0.6935, 0.1951), (0.7071, 0.7071, 7.55e-08), (0.6935, 0.6935, -0.1951), (0.6533, 0.6533, -0.3827), (0.5879, 0.5879, -0.5556), (0.5, 0.5, -0.7071), (0.3928, 0.3928, -0.8315), (0.2706, 0.2706, -0.9239), (0.1379, 0.1379, -0.9808), (0.1622, 0.1084, 0.9808), (0.3182, 0.2126, 0.9239), (0.4619, 0.3087, 0.8315), (0.5879, 0.3928, 0.7071), (0.6913, 0.4619, 0.5556), (0.7682, 0.5133, 0.3827), (0.8155, 0.5449, 0.1951), (0.8315, 0.5556, 7.55e-08), (0.8155, 0.5449, -0.1951), (0.7682, 0.5133, -0.3827), (0.6913, 0.4619, -0.5556), (0.5879, 0.3928, -0.7071), (0.4619, 0.3087, -0.8315), (0.3182, 0.2126, -0.9239), (0.1622, 0.1084, -0.9808), (0.1802, 0.07466, 0.9808), (0.3536, 0.1464, 0.9239), (0.5133, 0.2126, 0.8315), (0.6533, 0.2706, 0.7071), (0.7682, 0.3182, 0.5556), (0.8536, 0.3536, 0.3827), (0.9061, 0.3753, 0.1951), (0.9239, 0.3827, 7.55e-08), (0.9061, 0.3753, -0.1951), (0.8536, 0.3536, -0.3827), (0.7682, 0.3182, -0.5556), (0.6533, 0.2706, -0.7071), (0.5133, 0.2126, -0.8315), (0.3536, 0.1464, -0.9239), (0.1802, 0.07466, -0.9808), (0.1913, 0.03806, 0.9808), (0.3753, 0.07466, 0.9239), (0.5449, 0.1084, 0.8315), (0.6935, 0.1379, 0.7071), (0.8155, 0.1622, 0.5556), (0.9061, 0.1802, 0.3827), (0.9619, 0.1913, 0.1951), (0.9808, 0.1951, 7.55e-08), (0.9619, 0.1913, -0.1951), (0.9061, 0.1802, -0.3827), (0.8155, 0.1622, -0.5556), (0.6935, 0.1379, -0.7071), (0.5449, 0.1084, -0.8315), (0.3753, 0.07466, -0.9239), (0.1913, 0.03806, -0.9808), (0.1951, -3.266e-07, 0.9808), (0.3827, -3.192e-07, 0.9239), (0.5556, -3.117e-07, 0.8315), (0.7071, -3.192e-07, 0.7071), (0.8315, -3.341e-07, 0.5556), (0.9239, -2.745e-07, 0.3827), (0.9808, -3.937e-07, 0.1951), (1.0, -3.788e-07, 7.55e-08), (0.9808, -3.937e-07, -0.1951), (0.9239, -2.298e-07, -0.3827), (0.8315, -3.341e-07, -0.5556), (0.7071, -3.192e-07, -0.7071), (0.5556, -3.415e-07, -0.8315), (0.3827, -3.043e-07, -0.9239), (0.1951, -3.08e-07, -0.9808), (0.1913, -0.03806, 0.9808), (0.3753, -0.07466, 0.9239), (0.5449, -0.1084, 0.8315), (0.6935, -0.138, 0.7071), (0.8155, -0.1622, 0.5556), (0.9061, -0.1802, 0.3827), (0.9619, -0.1913, 0.1951), (0.9808, -0.1951, 7.55e-08), (0.9619, -0.1913, -0.1951), (0.9061, -0.1802, -0.3827), (0.8155, -0.1622, -0.5556), (0.6935, -0.138, -0.7071), (0.5449, -0.1084, -0.8315), (0.3753, -0.07466, -0.9239), (0.1913, -0.03806, -0.9808), (0.1802, -0.07466, 0.9808), (0.3536, -0.1464, 0.9239), (0.5133, -0.2126, 0.8315), (0.6533, -0.2706, 0.7071), (0.7682, -0.3182, 0.5556), (0.8536, -0.3536, 0.3827), (0.9061, -0.3753, 0.1951), (0.9239, -0.3827, 7.55e-08), (0.9061, -0.3753, -0.1951), (0.8536, -0.3536, -0.3827), (0.7682, -0.3182, -0.5556), (0.6533, -0.2706, -0.7071), (0.5133, -0.2126, -0.8315), (0.3536, -0.1464, -0.9239), (0.1802, -0.07466, -0.9808), (0.1622, -0.1084, 0.9808), (0.3182, -0.2126, 0.9239), (0.4619, -0.3087, 0.8315), (0.5879, -0.3928, 0.7071), (0.6913, -0.4619, 0.5556), (0.7682, -0.5133, 0.3827), (0.8155, -0.5449, 0.1951), (0.8315, -0.5556, 7.55e-08), (0.8155, -0.5449, -0.1951), (0.7682, -0.5133, -0.3827), (0.6913, -0.4619, -0.5556), (0.5879, -0.3928, -0.7071), (0.4619, -0.3087, -0.8315), (0.3182, -0.2126, -0.9239), (0.1622, -0.1084, -0.9808), (0.1379, -0.138, 0.9808), (0.2706, -0.2706, 0.9239), (0.3928, -0.3928, 0.8315), (0.5, -0.5, 0.7071), (0.5879, -0.5879, 0.5556), (0.6533, -0.6533, 0.3827), (0.6935, -0.6935, 0.1951), (0.7071, -0.7071, 7.55e-08), (0.6935, -0.6935, -0.1951), (0.6533, -0.6533, -0.3827), (0.5879, -0.5879, -0.5556), (0.5, -0.5, -0.7071), (0.3928, -0.3928, -0.8315), (0.2706, -0.2706, -0.9239), (0.1379, -0.138, -0.9808), (0.1084, -0.1622, 0.9808), (0.2126, -0.3182, 0.9239), (0.3087, -0.4619, 0.8315), (0.3928, -0.5879, 0.7071), (0.4619, -0.6913, 0.5556), (0.5133, -0.7682, 0.3827), (0.5449, -0.8155, 0.1951), (0.5556, -0.8315, 7.55e-08), (0.5449, -0.8155, -0.1951), (0.5133, -0.7682, -0.3827), (0.4619, -0.6913, -0.5556), (0.3928, -0.5879, -0.7071), (0.3087, -0.4619, -0.8315), (0.2126, -0.3182, -0.9239), (0.1084, -0.1622, -0.9808), (0.0, -3.258e-07, -1.0), (0.07466, -0.1802, 0.9808), (0.1464, -0.3536, 0.9239), (0.2126, -0.5133, 0.8315), (0.2706, -0.6533, 0.7071), (0.3182, -0.7682, 0.5556), (0.3536, -0.8536, 0.3827), (0.3753, -0.9061, 0.1951), (0.3827, -0.9239, 7.55e-08), (0.3753, -0.9061, -0.1951), (0.3536, -0.8536, -0.3827), (0.3182, -0.7682, -0.5556), (0.2706, -0.6533, -0.7071), (0.2126, -0.5133, -0.8315), (0.1464, -0.3536, -0.9239), (0.07466, -0.1802, -0.9808), (0.03806, -0.1913, 0.9808), (0.07466, -0.3753, 0.9239), (0.1084, -0.5449, 0.8315), (0.1379, -0.6935, 0.7071), (0.1622, -0.8155, 0.5556), (0.1802, -0.9061, 0.3827), (0.1913, -0.9619, 0.1951), (0.1951, -0.9808, 7.55e-08), (0.1913, -0.9619, -0.1951), (0.1802, -0.9061, -0.3827), (0.1622, -0.8155, -0.5556), (0.1379, -0.6935, -0.7071), (0.1084, -0.5449, -0.8315), (0.07466, -0.3753, -0.9239), (0.03806, -0.1913, -0.9808), (-7.212e-09, -0.1951, 0.9808), (4.122e-08, -0.3827, 0.9239), (2.632e-08, -0.5556, 0.8315), (-2.584e-08, -0.7071, 0.7071), (-8.544e-08, -0.8315, 0.5556), (6.357e-08, -0.9239, 0.3827), (-8.544e-08, -0.9808, 0.1951), (-1.003e-07, -1.0, 7.55e-08), (-8.544e-08, -0.9808, -0.1951), (6.357e-08, -0.9239, -0.3827), (-8.544e-08, -0.8315, -0.5556), (-2.584e-08, -0.7071, -0.7071), (-1.094e-08, -0.5556, -0.8315), (3.964e-09, -0.3827, -0.9239), (3.964e-09, -0.1951, -0.9808), (-0.03806, -0.1913, 0.9808), (-0.07466, -0.3753, 0.9239), (-0.1084, -0.5449, 0.8315), (-0.1379, -0.6935, 0.7071), (-0.1622, -0.8155, 0.5556), (-0.1802, -0.9061, 0.3827), (-0.1913, -0.9619, 0.1951), (-0.1951, -0.9808, 7.55e-08), (-0.1913, -0.9619, -0.1951), (-0.1802, -0.9061, -0.3827), (-0.1622, -0.8155, -0.5556), (-0.1379, -0.6935, -0.7071), (-0.1084, -0.5449, -0.8315), (-0.07466, -0.3753, -0.9239), (-0.03806, -0.1913, -0.9808), (-0.07466, -0.1802, 0.9808), (-0.1464, -0.3536, 0.9239), (-0.2126, -0.5133, 0.8315), (-0.2706, -0.6533, 0.7071), (-0.3182, -0.7682, 0.5556), (-0.3536, -0.8536, 0.3827), (-0.3753, -0.9061, 0.1951), (-0.3827, -0.9239, 7.55e-08), (-0.3753, -0.9061, -0.1951), (-0.3536, -0.8536, -0.3827), (-0.3182, -0.7682, -0.5556), (-0.2706, -0.6533, -0.7071), (-0.2126, -0.5133, -0.8315), (-0.1464, -0.3536, -0.9239), (-0.07466, -0.1802, -0.9808), (-0.1084, -0.1622, 0.9808), (-0.2126, -0.3182, 0.9239), (-0.3087, -0.4619, 0.8315), (-0.3928, -0.5879, 0.7071), (-0.4619, -0.6913, 0.5556), (-0.5133, -0.7682, 0.3827), (-0.5449, -0.8155, 0.1951), (-0.5556, -0.8315, 7.55e-08), (-0.5449, -0.8155, -0.1951), (-0.5133, -0.7682, -0.3827), (-0.4619, -0.6913, -0.5556), (-0.3928, -0.5879, -0.7071), (-0.3087, -0.4619, -0.8315), (-0.2126, -0.3182, -0.9239), (-0.1084, -0.1622, -0.9808), (-2.304e-07, -5.562e-07, 1.0), (-0.1379, -0.138, 0.9808), (-0.2706, -0.2706, 0.9239), (-0.3928, -0.3928, 0.8315), (-0.5, -0.5, 0.7071), (-0.5879, -0.5879, 0.5556), (-0.6533, -0.6533, 0.3827), (-0.6935, -0.6935, 0.1951), (-0.7071, -0.7071, 7.55e-08), (-0.6935, -0.6935, -0.1951), (-0.6533, -0.6533, -0.3827), (-0.5879, -0.5879, -0.5556), (-0.5, -0.5, -0.7071), (-0.3928, -0.3928, -0.8315), (-0.2706, -0.2706, -0.9239), (-0.1379, -0.1379, -0.9808), (-0.1622, -0.1084, 0.9808), (-0.3182, -0.2126, 0.9239), (-0.4619, -0.3087, 0.8315), (-0.5879, -0.3928, 0.7071), (-0.6913, -0.4619, 0.5556), (-0.7682, -0.5133, 0.3827), (-0.8155, -0.5449, 0.1951), (-0.8315, -0.5556, 7.55e-08), (-0.8155, -0.5449, -0.1951), (-0.7682, -0.5133, -0.3827), (-0.6913, -0.4619, -0.5556), (-0.5879, -0.3928, -0.7071), (-0.4619, -0.3087, -0.8315), (-0.3182, -0.2126, -0.9239), (-0.1622, -0.1084, -0.9808), (-0.1802, -0.07466, 0.9808), (-0.3536, -0.1464, 0.9239), (-0.5133, -0.2126, 0.8315), (-0.6533, -0.2706, 0.7071), (-0.7682, -0.3182, 0.5556), (-0.8536, -0.3536, 0.3827), (-0.9061, -0.3753, 0.1951), (-0.9239, -0.3827, 7.55e-08), (-0.9061, -0.3753, -0.1951), (-0.8536, -0.3536, -0.3827), (-0.7682, -0.3182, -0.5556), (-0.6533, -0.2706, -0.7071), (-0.5133, -0.2126, -0.8315), (-0.3536, -0.1464, -0.9239), (-0.1802, -0.07466, -0.9808), (-0.1913, -0.03806, 0.9808), (-0.3753, -0.07466, 0.9239), (-0.5449, -0.1084, 0.8315), (-0.6935, -0.1379, 0.7071), (-0.8155, -0.1622, 0.5556), (-0.9061, -0.1802, 0.3827), (-0.9619, -0.1913, 0.1951), (-0.9808, -0.1951, 7.55e-08), (-0.9619, -0.1913, -0.1951), (-0.9061, -0.1802, -0.3827), (-0.8155, -0.1622, -0.5556), (-0.6935, -0.1379, -0.7071), (-0.5449, -0.1084, -0.8315), (-0.3753, -0.07466, -0.9239), (-0.1913, -0.03806, -0.9808), (-0.1951, -3.117e-07, 0.9808), (-0.3827, -2.819e-07, 0.9239), (-0.5556, -2.819e-07, 0.8315), (-0.7071, -1.851e-07, 0.7071), (-0.8315, -1.404e-07, 0.5556), (-0.9239, -3.192e-07, 0.3827), (-0.9808, -9.567e-08, 0.1951), (-1.0, -1.404e-07, 7.55e-08), (-0.9808, -9.567e-08, -0.1951), (-0.9239, -3.192e-07, -0.3827), (-0.8315, -1.404e-07, -0.5556), (-0.7071, -1.851e-07, -0.7071), (-0.5556, -2.596e-07, -0.8315), (-0.3827, -2.521e-07, -0.9239), (-0.1951, -3.155e-07, -0.9808), (-0.1913, 0.03806, 0.9808), (-0.3753, 0.07466, 0.9239), (-0.5449, 0.1084, 0.8315), (-0.6935, 0.1379, 0.7071), (-0.8155, 0.1622, 0.5556), (-0.9061, 0.1802, 0.3827), (-0.9619, 0.1913, 0.1951), (-0.9808, 0.1951, 7.55e-08), (-0.9619, 0.1913, -0.1951), (-0.9061, 0.1802, -0.3827), (-0.8155, 0.1622, -0.5556), (-0.6935, 0.1379, -0.7071), (-0.5449, 0.1084, -0.8315), (-0.3753, 0.07466, -0.9239), (-0.1913, 0.03806, -0.9808), (-0.1802, 0.07466, 0.9808), (-0.3536, 0.1464, 0.9239), (-0.5133, 0.2126, 0.8315), (-0.6533, 0.2706, 0.7071), (-0.7682, 0.3182, 0.5556), (-0.8536, 0.3536, 0.3827), (-0.9061, 0.3753, 0.1951), (-0.9239, 0.3827, 7.55e-08), (-0.9061, 0.3753, -0.1951), (-0.8536, 0.3536, -0.3827), (-0.7682, 0.3182, -0.5556), (-0.6533, 0.2706, -0.7071), (-0.5133, 0.2126, -0.8315), (-0.3536, 0.1464, -0.9239), (-0.1802, 0.07466, -0.9808), (-0.1622, 0.1084, 0.9808), (-0.3182, 0.2126, 0.9239), (-0.4619, 0.3087, 0.8315), (-0.5879, 0.3928, 0.7071), (-0.6913, 0.4619, 0.5556), (-0.7682, 0.5133, 0.3827), (-0.8155, 0.5449, 0.1951), (-0.8315, 0.5556, 7.55e-08), (-0.8155, 0.5449, -0.1951), (-0.7682, 0.5133, -0.3827), (-0.6913, 0.4619, -0.5556), (-0.5879, 0.3928, -0.7071), (-0.4619, 0.3087, -0.8315), (-0.3182, 0.2126, -0.9239), (-0.1622, 0.1084, -0.9808), (-0.1379, 0.1379, 0.9808), (-0.2706, 0.2706, 0.9239), (-0.3928, 0.3928, 0.8315), (-0.5, 0.5, 0.7071), (-0.5879, 0.5879, 0.5556), (-0.6533, 0.6533, 0.3827), (-0.6935, 0.6935, 0.1951), (-0.7071, 0.7071, 7.55e-08), (-0.6935, 0.6935, -0.1951), (-0.6533, 0.6533, -0.3827), (-0.5879, 0.5879, -0.5556), (-0.5, 0.5, -0.7071), (-0.3928, 0.3928, -0.8315), (-0.2706, 0.2706, -0.9239), (-0.1379, 0.1379, -0.9808), (-0.1084, 0.1622, 0.9808), (-0.2126, 0.3182, 0.9239), (-0.3087, 0.4619, 0.8315), (-0.3928, 0.5879, 0.7071), (-0.4619, 0.6913, 0.5556), (-0.5133, 0.7682, 0.3827), (-0.5449, 0.8155, 0.1951), (-0.5556, 0.8315, 7.55e-08), (-0.5449, 0.8155, -0.1951), (-0.5133, 0.7682, -0.3827), (-0.4619, 0.6913, -0.5556), (-0.3928, 0.5879, -0.7071), (-0.3087, 0.4619, -0.8315), (-0.2126, 0.3182, -0.9239), (-0.1084, 0.1622, -0.9808), (-0.07466, 0.1802, 0.9808), (-0.1464, 0.3536, 0.9239), (-0.2126, 0.5133, 0.8315), (-0.2706, 0.6533, 0.7071), (-0.3182, 0.7682, 0.5556), (-0.3536, 0.8536, 0.3827), (-0.3753, 0.9061, 0.1951), (-0.3827, 0.9239, 7.55e-08), (-0.3753, 0.9061, -0.1951), (-0.3536, 0.8536, -0.3827), (-0.3182, 0.7682, -0.5556), (-0.2706, 0.6533, -0.7071), (-0.2126, 0.5133, -0.8315), (-0.1464, 0.3536, -0.9239), (-0.07466, 0.1802, -0.9808), (-0.03806, 0.1913, 0.9808), (-0.07466, 0.3753, 0.9239), (-0.1084, 0.5449, 0.8315), (-0.1379, 0.6935, 0.7071), (-0.1622, 0.8155, 0.5556), (-0.1802, 0.9061, 0.3827), (-0.1913, 0.9619, 0.1951), (-0.1951, 0.9808, 7.55e-08), (-0.1913, 0.9619, -0.1951), (-0.1802, 0.9061, -0.3827), (-0.1622, 0.8155, -0.5556), (-0.1379, 0.6935, -0.7071), (-0.1084, 0.5449, -0.8315), (-0.07466, 0.3753, -0.9239), (-0.03806, 0.1913, -0.9808), (6.357e-08, 0.9239, -0.3827), (2.722e-07, 0.8315, -0.5556), (1.53e-07, 0.7071, -0.7071), (7.847e-08, 0.3827, -0.9239), (1.514e-08, 0.1951, -0.9808)], [], [(478, 477, 19, 20), (3, 2, 12, 13), (479, 478, 20, 21), (4, 3, 13, 14), (9, 479, 21, 22), (5, 4, 14, 15), (480, 9, 22, 23), (6, 5, 15, 16), (481, 480, 23, 24), (7, 6, 16, 17), (0, 296, 10), (205, 481, 24), (8, 7, 17, 18), (1, 0, 10, 11), (477, 8, 18, 19), (2, 1, 11, 12), (19, 18, 33, 34), (12, 11, 26, 27), (20, 19, 34, 35), (13, 12, 27, 28), (21, 20, 35, 36), (14, 13, 28, 29), (22, 21, 36, 37), (15, 14, 29, 30), (23, 22, 37, 38), (16, 15, 30, 31), (24, 23, 38, 39), (17, 16, 31, 32), (10, 296, 25), (205, 24, 39), (18, 17, 32, 33), (11, 10, 25, 26), (38, 37, 52, 53), (31, 30, 45, 46), (39, 38, 53, 54), (32, 31, 46, 47), (25, 296, 40), (205, 39, 54), (33, 32, 47, 48), (26, 25, 40, 41), (34, 33, 48, 49), (27, 26, 41, 42), (35, 34, 49, 50), (28, 27, 42, 43), (36, 35, 50, 51), (29, 28, 43, 44), (37, 36, 51, 52), (30, 29, 44, 45), (42, 41, 56, 57), (50, 49, 64, 65), (43, 42, 57, 58), (51, 50, 65, 66), (44, 43, 58, 59), (52, 51, 66, 67), (45, 44, 59, 60), (53, 52, 67, 68), (46, 45, 60, 61), (54, 53, 68, 69), (47, 46, 61, 62), (40, 296, 55), (205, 54, 69), (48, 47, 62, 63), (41, 40, 55, 56), (49, 48, 63, 64), (61, 60, 75, 76), (69, 68, 83, 84), (62, 61, 76, 77), (55, 296, 70), (205, 69, 84), (63, 62, 77, 78), (56, 55, 70, 71), (64, 63, 78, 79), (57, 56, 71, 72), (65, 64, 79, 80), (58, 57, 72, 73), (66, 65, 80, 81), (59, 58, 73, 74), (67, 66, 81, 82), (60, 59, 74, 75), (68, 67, 82, 83), (80, 79, 94, 95), (73, 72, 87, 88), (81, 80, 95, 96), (74, 73, 88, 89), (82, 81, 96, 97), (75, 74, 89, 90), (83, 82, 97, 98), (76, 75, 90, 91), (84, 83, 98, 99), (77, 76, 91, 92), (70, 296, 85), (205, 84, 99), (78, 77, 92, 93), (71, 70, 85, 86), (79, 78, 93, 94), (72, 71, 86, 87), (99, 98, 113, 114), (92, 91, 106, 107), (85, 296, 100), (205, 99, 114), (93, 92, 107, 108), (86, 85, 100, 101), (94, 93, 108, 109), (87, 86, 101, 102), (95, 94, 109, 110), (88, 87, 102, 103), (96, 95, 110, 111), (89, 88, 103, 104), (97, 96, 111, 112), (90, 89, 104, 105), (98, 97, 112, 113), (91, 90, 105, 106), (103, 102, 117, 118), (111, 110, 125, 126), (104, 103, 118, 119), (112, 111, 126, 127), (105, 104, 119, 120), (113, 112, 127, 128), (106, 105, 120, 121), (114, 113, 128, 129), (107, 106, 121, 122), (100, 296, 115), (205, 114, 129), (108, 107, 122, 123), (101, 100, 115, 116), (109, 108, 123, 124), (102, 101, 116, 117), (110, 109, 124, 125), (122, 121, 136, 137), (115, 296, 130), (205, 129, 144), (123, 122, 137, 138), (116, 115, 130, 131), (124, 123, 138, 139), (117, 116, 131, 132), (125, 124, 139, 140), (118, 117, 132, 133), (126, 125, 140, 141), (119, 118, 133, 134), (127, 126, 141, 142), (120, 119, 134, 135), (128, 127, 142, 143), (121, 120, 135, 136), (129, 128, 143, 144), (141, 140, 155, 156), (134, 133, 148, 149), (142, 141, 156, 157), (135, 134, 149, 150), (143, 142, 157, 158), (136, 135, 150, 151), (144, 143, 158, 159), (137, 136, 151, 152), (130, 296, 145), (205, 144, 159), (138, 137, 152, 153), (131, 130, 145, 146), (139, 138, 153, 154), (132, 131, 146, 147), (140, 139, 154, 155), (133, 132, 147, 148), (205, 159, 174), (153, 152, 167, 168), (146, 145, 160, 161), (154, 153, 168, 169), (147, 146, 161, 162), (155, 154, 169, 170), (148, 147, 162, 163), (156, 155, 170, 171), (149, 148, 163, 164), (157, 156, 171, 172), (150, 149, 164, 165), (158, 157, 172, 173), (151, 150, 165, 166), (159, 158, 173, 174), (152, 151, 166, 167), (145, 296, 160), (172, 171, 186, 187), (165, 164, 179, 180), (173, 172, 187, 188), (166, 165, 180, 181), (174, 173, 188, 189), (167, 166, 181, 182), (160, 296, 175), (205, 174, 189), (168, 167, 182, 183), (161, 160, 175, 176), (169, 168, 183, 184), (162, 161, 176, 177), (170, 169, 184, 185), (163, 162, 177, 178), (171, 170, 185, 186), (164, 163, 178, 179), (176, 175, 190, 191), (184, 183, 198, 199), (177, 176, 191, 192), (185, 184, 199, 200), (178, 177, 192, 193), (186, 185, 200, 201), (179, 178, 193, 194), (187, 186, 201, 202), (180, 179, 194, 195), (188, 187, 202, 203), (181, 180, 195, 196), (189, 188, 203, 204), (182, 181, 196, 197), (175, 296, 190), (205, 189, 204), (183, 182, 197, 198), (195, 194, 210, 211), (203, 202, 218, 219), (196, 195, 211, 212), (204, 203, 219, 220), (197, 196, 212, 213), (190, 296, 206), (205, 204, 220), (198, 197, 213, 214), (191, 190, 206, 207), (199, 198, 214, 215), (192, 191, 207, 208), (200, 199, 215, 216), (193, 192, 208, 209), (201, 200, 216, 217), (194, 193, 209, 210), (202, 201, 217, 218), (215, 214, 229, 230), (208, 207, 222, 223), (216, 215, 230, 231), (209, 208, 223, 224), (217, 216, 231, 232), (210, 209, 224, 225), (218, 217, 232, 233), (211, 210, 225, 226), (219, 218, 233, 234), (212, 211, 226, 227), (220, 219, 234, 235), (213, 212, 227, 228), (206, 296, 221), (205, 220, 235), (214, 213, 228, 229), (207, 206, 221, 222), (234, 233, 248, 249), (227, 226, 241, 242), (235, 234, 249, 250), (228, 227, 242, 243), (221, 296, 236), (205, 235, 250), (229, 228, 243, 244), (222, 221, 236, 237), (230, 229, 244, 245), (223, 222, 237, 238), (231, 230, 245, 246), (224, 223, 238, 239), (232, 231, 246, 247), (225, 224, 239, 240), (233, 232, 247, 248), (226, 225, 240, 241), (238, 237, 252, 253), (246, 245, 260, 261), (239, 238, 253, 254), (247, 246, 261, 262), (240, 239, 254, 255), (248, 247, 262, 263), (241, 240, 255, 256), (249, 248, 263, 264), (242, 241, 256, 257), (250, 249, 264, 265), (243, 242, 257, 258), (236, 296, 251), (205, 250, 265), (244, 243, 258, 259), (237, 236, 251, 252), (245, 244, 259, 260), (257, 256, 271, 272), (265, 264, 279, 280), (258, 257, 272, 273), (251, 296, 266), (205, 265, 280), (259, 258, 273, 274), (252, 251, 266, 267), (260, 259, 274, 275), (253, 252, 267, 268), (261, 260, 275, 276), (254, 253, 268, 269), (262, 261, 276, 277), (255, 254, 269, 270), (263, 262, 277, 278), (256, 255, 270, 271), (264, 263, 278, 279), (276, 275, 290, 291), (269, 268, 283, 284), (277, 276, 291, 292), (270, 269, 284, 285), (278, 277, 292, 293), (271, 270, 285, 286), (279, 278, 293, 294), (272, 271, 286, 287), (280, 279, 294, 295), (273, 272, 287, 288), (266, 296, 281), (205, 280, 295), (274, 273, 288, 289), (267, 266, 281, 282), (275, 274, 289, 290), (268, 267, 282, 283), (295, 294, 310, 311), (288, 287, 303, 304), (281, 296, 297), (205, 295, 311), (289, 288, 304, 305), (282, 281, 297, 298), (290, 289, 305, 306), (283, 282, 298, 299), (291, 290, 306, 307), (284, 283, 299, 300), (292, 291, 307, 308), (285, 284, 300, 301), (293, 292, 308, 309), (286, 285, 301, 302), (294, 293, 309, 310), (287, 286, 302, 303), (308, 307, 322, 323), (301, 300, 315, 316), (309, 308, 323, 324), (302, 301, 316, 317), (310, 309, 324, 325), (303, 302, 317, 318), (311, 310, 325, 326), (304, 303, 318, 319), (297, 296, 312), (205, 311, 326), (305, 304, 319, 320), (298, 297, 312, 313), (306, 305, 320, 321), (299, 298, 313, 314), (307, 306, 321, 322), (300, 299, 314, 315), (312, 296, 327), (205, 326, 341), (320, 319, 334, 335), (313, 312, 327, 328), (321, 320, 335, 336), (314, 313, 328, 329), (322, 321, 336, 337), (315, 314, 329, 330), (323, 322, 337, 338), (316, 315, 330, 331), (324, 323, 338, 339), (317, 316, 331, 332), (325, 324, 339, 340), (318, 317, 332, 333), (326, 325, 340, 341), (319, 318, 333, 334), (331, 330, 345, 346), (339, 338, 353, 354), (332, 331, 346, 347), (340, 339, 354, 355), (333, 332, 347, 348), (341, 340, 355, 356), (334, 333, 348, 349), (327, 296, 342), (205, 341, 356), (335, 334, 349, 350), (328, 327, 342, 343), (336, 335, 350, 351), (329, 328, 343, 344), (337, 336, 351, 352), (330, 329, 344, 345), (338, 337, 352, 353), (350, 349, 364, 365), (343, 342, 357, 358), (351, 350, 365, 366), (344, 343, 358, 359), (352, 351, 366, 367), (345, 344, 359, 360), (353, 352, 367, 368), (346, 345, 360, 361), (354, 353, 368, 369), (347, 346, 361, 362), (355, 354, 369, 370), (348, 347, 362, 363), (356, 355, 370, 371), (349, 348, 363, 364), (342, 296, 357), (205, 356, 371), (369, 368, 383, 384), (362, 361, 376, 377), (370, 369, 384, 385), (363, 362, 377, 378), (371, 370, 385, 386), (364, 363, 378, 379), (357, 296, 372), (205, 371, 386), (365, 364, 379, 380), (358, 357, 372, 373), (366, 365, 380, 381), (359, 358, 373, 374), (367, 366, 381, 382), (360, 359, 374, 375), (368, 367, 382, 383), (361, 360, 375, 376), (373, 372, 387, 388), (381, 380, 395, 396), (374, 373, 388, 389), (382, 381, 396, 397), (375, 374, 389, 390), (383, 382, 397, 398), (376, 375, 390, 391), (384, 383, 398, 399), (377, 376, 391, 392), (385, 384, 399, 400), (378, 377, 392, 393), (386, 385, 400, 401), (379, 378, 393, 394), (372, 296, 387), (205, 386, 401), (380, 379, 394, 395), (392, 391, 406, 407), (400, 399, 414, 415), (393, 392, 407, 408), (401, 400, 415, 416), (394, 393, 408, 409), (387, 296, 402), (205, 401, 416), (395, 394, 409, 410), (388, 387, 402, 403), (396, 395, 410, 411), (389, 388, 403, 404), (397, 396, 411, 412), (390, 389, 404, 405), (398, 397, 412, 413), (391, 390, 405, 406), (399, 398, 413, 414), (411, 410, 425, 426), (404, 403, 418, 419), (412, 411, 426, 427), (405, 404, 419, 420), (413, 412, 427, 428), (406, 405, 420, 421), (414, 413, 428, 429), (407, 406, 421, 422), (415, 414, 429, 430), (408, 407, 422, 423), (416, 415, 430, 431), (409, 408, 423, 424), (402, 296, 417), (205, 416, 431), (410, 409, 424, 425), (403, 402, 417, 418), (430, 429, 444, 445), (423, 422, 437, 438), (431, 430, 445, 446), (424, 423, 438, 439), (417, 296, 432), (205, 431, 446), (425, 424, 439, 440), (418, 417, 432, 433), (426, 425, 440, 441), (419, 418, 433, 434), (427, 426, 441, 442), (420, 419, 434, 435), (428, 427, 442, 443), (421, 420, 435, 436), (429, 428, 443, 444), (422, 421, 436, 437), (442, 441, 456, 457), (435, 434, 449, 450), (443, 442, 457, 458), (436, 435, 450, 451), (444, 443, 458, 459), (437, 436, 451, 452), (445, 444, 459, 460), (438, 437, 452, 453), (446, 445, 460, 461), (439, 438, 453, 454), (432, 296, 447), (205, 446, 461), (440, 439, 454, 455), (433, 432, 447, 448), (441, 440, 455, 456), (434, 433, 448, 449), (461, 460, 475, 476), (454, 453, 468, 469), (447, 296, 462), (205, 461, 476), (455, 454, 469, 470), (448, 447, 462, 463), (456, 455, 470, 471), (449, 448, 463, 464), (457, 456, 471, 472), (450, 449, 464, 465), (458, 457, 472, 473), (451, 450, 465, 466), (459, 458, 473, 474), (452, 451, 466, 467), (460, 459, 474, 475), (453, 452, 467, 468), (465, 464, 2, 3), (473, 472, 478, 479), (466, 465, 3, 4), (474, 473, 479, 9), (467, 466, 4, 5), (475, 474, 9, 480), (468, 467, 5, 6), (476, 475, 480, 481), (469, 468, 6, 7), (462, 296, 0), (205, 476, 481), (470, 469, 7, 8), (463, 462, 0, 1), (471, 470, 8, 477), (464, 463, 1, 2), (472, 471, 477, 478)])
me_sphere.use_remesh_preserve_volume = False
me_sphere.use_remesh_preserve_attributes = False
me_sphere.use_mirror_vertex_groups = False
me_sphere.update()
me_plane = bpy.data.meshes.new('Plane')
me_plane.from_pydata([(-1.0, -1.0, 0.0), (1.0, -1.0, 0.0), (-1.0, 1.0, 0.0), (1.0, 1.0, 0.0)], [], [(0, 1, 3, 2)])
_uv = me_plane.uv_layers.new(name='UVMap')
_uv.uv.foreach_set('vector', [0.0, 2.086e-07, 1.0, 0.0, 1.0, 1.0, 2.086e-07, 1.0])
me_plane.use_remesh_preserve_volume = False
me_plane.use_remesh_preserve_attributes = False
me_plane.use_mirror_vertex_groups = False
me_plane.update()

# ---- objects
ob_20255_triangular_prism = bpy.data.objects.new('20255_Triangular_Prism', me_20255_triangular_prism)
ob_cylinder_cylinder_001_white_diamond = bpy.data.objects.new('Cylinder_Cylinder.001_White_Diamond', me_cylinder_cylinder_001_white_diamond)
ob_cylinder_002_cylinder_002_white_diamond_001 = bpy.data.objects.new('Cylinder.002_Cylinder.002_White_Diamond.001', me_cylinder_002_cylinder_002_white_diamond_001)
ob_cylinder_001_cylinder_000_white_diamond_002 = bpy.data.objects.new('Cylinder.001_Cylinder.000_White_Diamond.002', me_cylinder_001_cylinder_000_white_diamond_002)
ob_cylinder_003_cylinder_003_white_diamond_003 = bpy.data.objects.new('Cylinder.003_Cylinder.003_White_Diamond.003', me_cylinder_003_cylinder_003_white_diamond_003)
ob_cylinder_004_cylinder_008_white_diamond_004 = bpy.data.objects.new('Cylinder.004_Cylinder.008_White_Diamond.004', me_cylinder_004_cylinder_008_white_diamond_004)
ob_floor = bpy.data.objects.new('floor', me_plane_001)
ob_sphere = bpy.data.objects.new('Sphere', me_sphere)
ob_picture = bpy.data.objects.new('picture', me_plane)
ob_lamp = bpy.data.objects.new('Lamp', light_lamp)
ob_camera = bpy.data.objects.new('Camera', cam_camera)
ob_lamp_001 = bpy.data.objects.new('Lamp.001', light_lamp_001)

# ---- transforms, parenting, visibility, modifiers, constraints
ob_20255_triangular_prism.location = (0.0, 3.861, 0.6686)
ob_20255_triangular_prism.rotation_euler = (1.571, -0.0, 0.0)
ob_20255_triangular_prism.scale = (0.1577, 0.1577, 0.1577)
ob_20255_triangular_prism.lineart.crease_threshold = 0.0
ob_cylinder_cylinder_001_white_diamond.location = (0.007437, -2.366, 0.03538)
ob_cylinder_cylinder_001_white_diamond.rotation_euler = (7.879, 0.03971, -7.459)
ob_cylinder_cylinder_001_white_diamond.scale = (1.902, 1.902, 1.902)
ob_cylinder_cylinder_001_white_diamond.lineart.crease_threshold = 0.0
ob_cylinder_002_cylinder_002_white_diamond_001.location = (0.002188, -2.353, 0.06705)
ob_cylinder_002_cylinder_002_white_diamond_001.rotation_euler = (7.879, 0.03971, -7.459)
ob_cylinder_002_cylinder_002_white_diamond_001.scale = (1.902, 1.902, 1.902)
ob_cylinder_002_cylinder_002_white_diamond_001.lineart.crease_threshold = 0.0
ob_cylinder_001_cylinder_000_white_diamond_002.location = (0.007437, -2.366, 0.03538)
ob_cylinder_001_cylinder_000_white_diamond_002.rotation_euler = (7.879, 0.03971, -7.459)
ob_cylinder_001_cylinder_000_white_diamond_002.scale = (1.902, 1.902, 1.902)
ob_cylinder_001_cylinder_000_white_diamond_002.lineart.crease_threshold = 0.0
ob_cylinder_003_cylinder_003_white_diamond_003.location = (0.007437, -2.366, 0.03538)
ob_cylinder_003_cylinder_003_white_diamond_003.rotation_euler = (7.879, 0.03971, -7.459)
ob_cylinder_003_cylinder_003_white_diamond_003.scale = (1.902, 1.902, 1.902)
ob_cylinder_003_cylinder_003_white_diamond_003.lineart.crease_threshold = 0.0
ob_cylinder_004_cylinder_008_white_diamond_004.location = (0.007437, -2.366, 0.03538)
ob_cylinder_004_cylinder_008_white_diamond_004.rotation_euler = (7.879, 0.03971, -7.459)
ob_cylinder_004_cylinder_008_white_diamond_004.scale = (1.902, 1.902, 1.902)
ob_cylinder_004_cylinder_008_white_diamond_004.lineart.crease_threshold = 0.0
ob_floor.location = (0.0, 0.0, 0.0)
ob_floor.scale = (9.986, 9.986, 9.986)
ob_floor.lineart.crease_threshold = 0.0
ob_sphere.location = (0.0, -0.03158, 3.984)
ob_sphere.lineart.crease_threshold = 0.0
ob_picture.location = (-4.136, 0.0, 3.903)
ob_picture.rotation_euler = (0.0, 1.57, -0.0)
ob_picture.scale = (3.887, 7.795, 3.887)
ob_picture.lineart.crease_threshold = 0.0
ob_lamp.location = (0.3327, -0.0397, 5.5)
ob_lamp.rotation_euler = (0.6503, 0.05522, 1.866)
ob_lamp.lock_rotations_4d = False
ob_lamp.empty_display_type = 'ARROWS'
ob_lamp.color = (0.0, 0.0, 0.0, 0.0)
ob_lamp.lineart.crease_threshold = 0.0
ob_camera.location = (21.33, 0.4566, 4.411)
ob_camera.rotation_euler = (1.501, 7.769e-07, 1.575)
ob_camera.scale = (1.0, 1.0, 1.0)
ob_camera.lock_rotations_4d = False
ob_camera.empty_display_type = 'ARROWS'
ob_camera.color = (0.0, 0.0, 0.0, 0.0)
ob_camera.display_type = 'WIRE'
ob_camera.lineart.crease_threshold = 0.0
ob_lamp_001.location = (1.376, 3.063, 0.6321)
ob_lamp_001.rotation_euler = (0.6503, 0.05522, 1.866)
ob_lamp_001.lock_rotations_4d = False
ob_lamp_001.empty_display_type = 'ARROWS'
ob_lamp_001.color = (0.0, 0.0, 0.0, 0.0)
ob_lamp_001.lineart.crease_threshold = 0.0

# ---- collection membership
col_collection_1.objects.link(ob_20255_triangular_prism)
col_collection_1.objects.link(ob_cylinder_cylinder_001_white_diamond)
col_collection_1.objects.link(ob_cylinder_002_cylinder_002_white_diamond_001)
col_collection_1.objects.link(ob_cylinder_001_cylinder_000_white_diamond_002)
col_collection_1.objects.link(ob_cylinder_003_cylinder_003_white_diamond_003)
col_collection_1.objects.link(ob_cylinder_004_cylinder_008_white_diamond_004)
col_collection_1.objects.link(ob_floor)
col_collection_1.objects.link(ob_sphere)
col_collection_1.objects.link(ob_picture)
col_collection_1.objects.link(ob_lamp)
col_collection_1.objects.link(ob_camera)
col_collection_1.objects.link(ob_lamp_001)

# ---- scene / render settings (as saved in the file)
scene.camera = ob_camera
scene.frame_start = 1; scene.frame_end = 250; scene.frame_set(1)
scene.render.engine = 'BLENDER_EEVEE_NEXT'
scene.render.resolution_percentage = 50
scene.render.dither_intensity = 0.0
scene.cycles.use_denoising = False
scene.cycles.samples = 128
scene.cycles.sampling_pattern = 'TABULATED_SOBOL'
scene.cycles.use_adaptive_sampling = False
scene.cycles.use_light_tree = False
scene.cycles.blur_glossy = 0.0
scene.cycles.sample_clamp_indirect = 0.0
scene.view_settings.view_transform = 'Standard'
bpy.context.view_layer.update()

